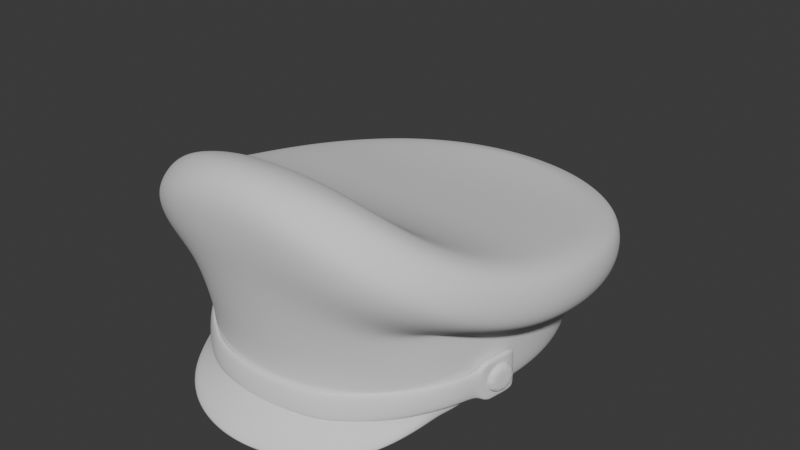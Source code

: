 # Source: PoliceCap_HIGHPOLY.blend  (saved by Blender 4.3.34; exported with 4.5.12 LTS)
import bpy
from mathutils import Matrix  # noqa: F401  (used for matrix-valued properties, if any)

bpy.ops.wm.read_factory_settings(use_empty=True)
scene = bpy.context.scene
scene.name = 'Scene'

# ---- world
world_world = bpy.data.worlds.new('World'); scene.world = world_world
world_world.use_nodes = True; world_world.node_tree.nodes.clear()
_N = world_world.node_tree.nodes; _L = world_world.node_tree.links
n0 = _N.new('ShaderNodeOutputWorld'); n0.name = 'World Output'; n0.location = (300, 300)
n1 = _N.new('ShaderNodeBackground'); n1.name = 'Background'; n1.location = (10, 300)
n1.inputs[0].default_value = (0.05088, 0.05088, 0.05088, 1.0)
_L.new(n1.outputs[0], n0.inputs[0])
n0.is_active_output = True
world_world.color = (0.05088, 0.05088, 0.05088)
world_world.use_sun_shadow = False
world_world.sun_shadow_jitter_overblur = 0.0

# ---- meshes
me_policecap_highpoly = bpy.data.meshes.new('PoliceCap_HIGHPOLY')
me_policecap_highpoly.from_pydata([(0.06328, -0.07235, 0.014), (0.08672, 6.028e-06, 0.014), (0.08532, -0.0199, 0.014), (0.08096, -0.03909, 0.014), (0.07549, -0.05684, 0.014), (0.04995, -0.08469, 0.014), (0.03443, -0.09349, 0.01419), (0.01755, -0.09876, 0.01456), (0.0, -0.1005, 0.01474), (0.06328, 0.07235, 0.014), (0.08529, 0.0199, 0.014), (0.08096, 0.03908, 0.014), (0.07366, 0.05684, 0.014), (0.04995, 0.08469, 0.014), (0.03443, 0.09349, 0.014), (0.01755, 0.09876, 0.014), (0.0, 0.1005, 0.014), (0.07708, -0.01868, 0.014), (0.0784, 0.0, 0.014), (0.07301, -0.03657, 0.014), (0.0663, -0.05291, 0.014), (0.05692, -0.06692, 0.014), (0.03111, -0.08583, 0.014), (0.04501, -0.07794, 0.014), (0.01589, -0.09058, 0.01412), (0.0, -0.09216, 0.0142), (0.07705, 0.01868, 0.014), (0.07301, 0.03657, 0.014), (0.0663, 0.05291, 0.014), (0.05692, 0.06692, 0.014), (0.04501, 0.07794, 0.014), (0.03111, 0.08583, 0.014), (0.01589, 0.09058, 0.014), (0.0, 0.09216, 0.014), (0.0, 1.49e-08, 0.07123), (0.06916, -0.07785, 0.007521), (0.0589, -0.09867, 0.002911), (0.03971, -0.1147, 0.0004877), (0.01837, -0.1226, -0.0001279), (0.0, -0.1248, -0.0001048), (0.06372, -0.07275, 0.02042), (0.07578, -0.05687, 0.02018), (0.03443, -0.09351, 0.02053), (0.04995, -0.0846, 0.0204), (0.01755, -0.09901, 0.02075), (0.0, -0.1005, 0.02111), (0.03971, -0.1175, 0.005045), (0.0589, -0.1015, 0.007468), (0.01837, -0.1255, 0.004429), (0.0, -0.1277, 0.004452), (0.06916, -0.08071, 0.01208), (0.0, -0.1144, 0.134), (0.0, -0.1161, 0.1032), (0.0, -0.1185, 0.1238), (0.0, 0.1283, 0.05281), (0.0, 0.1247, 0.04464), (0.0, 0.1155, 0.03899), (0.0, -0.08927, 0.1368), (0.0, -0.1084, 0.1384), (0.0, -0.1014, 0.1397), (0.0, 0.1287, 0.06061), (0.0, 0.1127, 0.07337), (0.0, 0.1263, 0.06762), (0.0, -0.09499, 0.1386), (0.0, 0.1202, 0.07081), (0.1082, 0.02636, 0.07034), (0.06339, -0.09793, 0.1207), (0.1027, -0.0477, 0.08512), (0.08032, 0.09292, 0.0629), (0.0437, 0.1197, 0.06109), (0.09349, 0.07324, 0.06482), (0.06339, 0.1086, 0.06168), (0.07978, -0.08798, 0.1094), (0.1028, 0.05037, 0.05966), (0.1, 0.04868, 0.05134), (0.09254, 0.04481, 0.04548), (0.1082, 0.02602, 0.06248), (0.09742, 0.02286, 0.04815), (0.1053, 0.02498, 0.05412), (0.1101, 0.0008695, 0.06533), (0.09904, 0.0001871, 0.05167), (0.1071, 0.00044, 0.05725), (0.07978, -0.09343, 0.1035), (0.07768, -0.09688, 0.09624), (0.07192, -0.0957, 0.08443), (0.06339, -0.1039, 0.115), (0.05728, -0.1068, 0.09363), (0.06175, -0.1078, 0.1077), (0.1083, -0.02418, 0.06907), (0.1054, -0.02426, 0.06082), (0.09746, -0.02269, 0.0556), (0.1027, -0.04972, 0.07632), (0.09255, -0.0487, 0.06312), (0.1, -0.05086, 0.06854), (0.02248, -0.1137, 0.1318), (0.02178, -0.1179, 0.122), (0.0205, -0.1156, 0.1027), (0.04405, -0.1102, 0.125), (0.04293, -0.1147, 0.1169), (0.0399, -0.113, 0.09935), (0.09341, -0.07536, 0.08943), (0.09088, -0.07777, 0.08201), (0.08412, -0.07552, 0.07346), (0.06339, 0.1082, 0.05388), (0.06175, 0.1051, 0.04568), (0.05727, 0.09724, 0.03997), (0.08032, 0.09258, 0.0551), (0.07249, 0.08301, 0.04105), (0.07822, 0.08982, 0.04686), (0.02228, 0.1261, 0.05293), (0.02015, 0.1135, 0.0391), (0.02171, 0.1225, 0.04475), (0.0437, 0.1194, 0.05329), (0.03952, 0.1074, 0.03943), (0.04258, 0.116, 0.0451), (0.09349, 0.0729, 0.05703), (0.08429, 0.06517, 0.04288), (0.09103, 0.07064, 0.04869), (0.1028, 0.0507, 0.06746), (0.08455, 0.04426, 0.08092), (0.1006, 0.04993, 0.07436), (0.08921, 0.02339, 0.08462), (0.1059, 0.0261, 0.07739), (0.09077, 0.002009, 0.08837), (0.1101, 0.001283, 0.0737), (0.1077, 0.001642, 0.08112), (0.06583, -0.06602, 0.1133), (0.07811, -0.08121, 0.114), (0.05289, -0.07406, 0.1217), (0.06209, -0.0906, 0.1247), (0.1083, -0.02361, 0.07738), (0.08925, -0.01882, 0.09281), (0.106, -0.02246, 0.08522), (0.08443, -0.03727, 0.09856), (0.1002, -0.04516, 0.09236), (0.02248, -0.1076, 0.1362), (0.01893, -0.08386, 0.1338), (0.02203, -0.1006, 0.1377), (0.04405, -0.104, 0.1302), (0.037, -0.07902, 0.1288), (0.04315, -0.09667, 0.1333), (0.09341, -0.07131, 0.0963), (0.0763, -0.05301, 0.1054), (0.09139, -0.06592, 0.1028), (0.05222, 0.09243, 0.07563), (0.06208, 0.1066, 0.06867), (0.06598, 0.07961, 0.07659), (0.07865, 0.09129, 0.06985), (0.01846, 0.1072, 0.07473), (0.02228, 0.1264, 0.06073), (0.02182, 0.1242, 0.06774), (0.03613, 0.1016, 0.07503), (0.04281, 0.1176, 0.06809), (0.0768, 0.0633, 0.07831), (0.09153, 0.072, 0.07172), (0.09532, 0.04751, 0.07741), (0.1004, 0.02491, 0.0806), (0.102, 0.001823, 0.08446), (0.07302, -0.07326, 0.1147), (0.05824, -0.08202, 0.1243), (0.1006, -0.02077, 0.08911), (0.09569, -0.04186, 0.09577), (0.02073, -0.09212, 0.1368), (0.04056, -0.0881, 0.1319), (0.08683, -0.06066, 0.1049), (0.05893, 0.1014, 0.07181), (0.07462, 0.0868, 0.07292), (0.02073, 0.1181, 0.07092), (0.04065, 0.1119, 0.07125), (0.08679, 0.06846, 0.07477), (0.0, -0.1117, 0.08512), (0.0, -0.1049, 0.05058), (0.0, 0.1005, 0.03511), (0.0, 0.1014, 0.03613), (0.01764, -0.1041, 0.05331), (0.01866, -0.1102, 0.08379), (0.05151, -0.09904, 0.07585), (0.04995, -0.09448, 0.06096), (0.0346, -0.1004, 0.05678), (0.0362, -0.1062, 0.08028), (0.07326, -0.06815, 0.06354), (0.07381, -0.06877, 0.06493), (0.06291, -0.08474, 0.06326), (0.06432, -0.0878, 0.07123), (0.0177, 0.0996, 0.03623), (0.01755, 0.09876, 0.0352), (0.03473, 0.0943, 0.03668), (0.03443, 0.09349, 0.03566), (0.04995, 0.08469, 0.03612), (0.05037, 0.08542, 0.03715), (0.07431, 0.05734, 0.03989), (0.07366, 0.05684, 0.03885), (0.08167, 0.03943, 0.04231), (0.08096, 0.03908, 0.04125), (0.08604, 0.02008, 0.04494), (0.08529, 0.0199, 0.04388), (0.06383, 0.07298, 0.03812), (0.06328, 0.07235, 0.03708), (0.08096, -0.04269, 0.05739), (0.08167, -0.04312, 0.05855), (0.08532, -0.01987, 0.05168), (0.08608, -0.02005, 0.05272), (0.0875, 9.612e-05, 0.04864), (0.08672, 8.792e-05, 0.04758), (0.06766, -0.01731, 0.07382), (0.06888, -6.485e-06, 0.07122), (0.06392, -0.03376, 0.07629), (0.05786, -0.04851, 0.07851), (0.04962, -0.06082, 0.08036), (0.02727, -0.07718, 0.08282), (0.03933, -0.07034, 0.08179), (0.01395, -0.08134, 0.08355), (0.0, -0.08273, 0.08383), (0.06763, 0.01731, 0.06862), (0.06392, 0.03376, 0.06614), (0.05786, 0.04851, 0.06393), (0.04962, 0.06082, 0.06208), (0.03933, 0.07034, 0.06065), (0.02728, 0.07718, 0.05962), (0.01396, 0.08133, 0.059), (0.0, 0.08273, 0.05879), (0.0, -0.07406, 0.1217), (0.0, 0.1072, 0.07473), (0.0, 0.1016, 0.07503), (0.0, 0.09243, 0.07563), (0.0, -0.06602, 0.1133), (0.0, -0.05301, 0.1054), (0.0, -0.03727, 0.09856), (0.0, -0.01882, 0.09281), (0.0, 0.07961, 0.07659), (0.0, 0.0633, 0.07831), (0.0, 0.04426, 0.08092), (0.0, 0.002009, 0.08837), (0.0, 0.02339, 0.08462), (0.0, -0.08386, 0.1338), (0.0, -0.07902, 0.1288), (0.05692, 0.06692, 0.06116), (0.04501, 0.07794, 0.05951), (0.01589, 0.09058, 0.05761), (0.0, 0.09216, 0.05737), (0.03111, 0.08583, 0.05832), (0.0663, 0.05291, 0.06327), (0.07301, 0.03657, 0.06572), (0.07705, 0.01868, 0.06841), (0.0784, 0.0, 0.07122), (0.04501, -0.07794, 0.08293), (0.05692, -0.06692, 0.08127), (0.0, -0.09216, 0.08526), (0.01589, -0.09058, 0.08494), (0.03111, -0.08583, 0.08412), (0.0663, -0.05291, 0.07917), (0.07301, -0.03657, 0.07671), (0.07708, -0.01868, 0.07402), (-0.06328, -0.07235, 0.014), (-0.08672, 6.028e-06, 0.014), (-0.08532, -0.0199, 0.014), (-0.08096, -0.03909, 0.014), (-0.07549, -0.05684, 0.014), (-0.04995, -0.08469, 0.014), (-0.03443, -0.09349, 0.01419), (-0.01755, -0.09876, 0.01456), (-0.06328, 0.07235, 0.014), (-0.08529, 0.0199, 0.014), (-0.08096, 0.03908, 0.014), (-0.07366, 0.05684, 0.014), (-0.04995, 0.08469, 0.014), (-0.03443, 0.09349, 0.014), (-0.01755, 0.09876, 0.014), (-0.07708, -0.01868, 0.014), (-0.0784, 0.0, 0.014), (-0.07301, -0.03657, 0.014), (-0.0663, -0.05291, 0.014), (-0.05692, -0.06692, 0.014), (-0.03111, -0.08583, 0.014), (-0.04501, -0.07794, 0.014), (-0.01589, -0.09058, 0.01412), (-0.07705, 0.01868, 0.014), (-0.07301, 0.03657, 0.014), (-0.0663, 0.05291, 0.014), (-0.05692, 0.06692, 0.014), (-0.04501, 0.07794, 0.014), (-0.03111, 0.08583, 0.014), (-0.01589, 0.09058, 0.014), (-0.06916, -0.07785, 0.007521), (-0.0589, -0.09867, 0.002911), (-0.03971, -0.1147, 0.0004877), (-0.01837, -0.1226, -0.0001279), (-0.06372, -0.07275, 0.02042), (-0.07578, -0.05687, 0.02018), (-0.03443, -0.09351, 0.02053), (-0.04995, -0.0846, 0.0204), (-0.01755, -0.09901, 0.02075), (-0.03971, -0.1175, 0.005045), (-0.0589, -0.1015, 0.007468), (-0.01837, -0.1255, 0.004429), (-0.06916, -0.08071, 0.01208), (-0.1082, 0.02636, 0.07034), (-0.06339, -0.09793, 0.1207), (-0.1027, -0.0477, 0.08512), (-0.08032, 0.09292, 0.0629), (-0.0437, 0.1197, 0.06109), (-0.09349, 0.07324, 0.06482), (-0.06339, 0.1086, 0.06168), (-0.07978, -0.08798, 0.1094), (-0.1028, 0.05037, 0.05966), (-0.1, 0.04868, 0.05134), (-0.09254, 0.04481, 0.04548), (-0.1082, 0.02602, 0.06248), (-0.09742, 0.02286, 0.04815), (-0.1053, 0.02498, 0.05412), (-0.1101, 0.0008695, 0.06533), (-0.09904, 0.0001871, 0.05167), (-0.1071, 0.00044, 0.05725), (-0.07978, -0.09343, 0.1035), (-0.07768, -0.09688, 0.09624), (-0.07192, -0.0957, 0.08443), (-0.06339, -0.1039, 0.115), (-0.05728, -0.1068, 0.09363), (-0.06175, -0.1078, 0.1077), (-0.1083, -0.02418, 0.06907), (-0.1054, -0.02426, 0.06082), (-0.09746, -0.02269, 0.0556), (-0.1027, -0.04972, 0.07632), (-0.09255, -0.0487, 0.06312), (-0.1, -0.05086, 0.06854), (-0.02248, -0.1137, 0.1318), (-0.02178, -0.1179, 0.122), (-0.0205, -0.1156, 0.1027), (-0.04405, -0.1102, 0.125), (-0.04293, -0.1147, 0.1169), (-0.0399, -0.113, 0.09935), (-0.09341, -0.07536, 0.08943), (-0.09088, -0.07777, 0.08201), (-0.08412, -0.07552, 0.07346), (-0.06339, 0.1082, 0.05388), (-0.06175, 0.1051, 0.04568), (-0.05727, 0.09724, 0.03997), (-0.08032, 0.09258, 0.0551), (-0.07249, 0.08301, 0.04105), (-0.07822, 0.08982, 0.04686), (-0.02228, 0.1261, 0.05293), (-0.02015, 0.1135, 0.0391), (-0.02171, 0.1225, 0.04475), (-0.0437, 0.1194, 0.05329), (-0.03952, 0.1074, 0.03943), (-0.04258, 0.116, 0.0451), (-0.09349, 0.0729, 0.05703), (-0.08429, 0.06517, 0.04288), (-0.09103, 0.07064, 0.04869), (-0.1028, 0.0507, 0.06746), (-0.08455, 0.04426, 0.08092), (-0.1006, 0.04993, 0.07436), (-0.08921, 0.02339, 0.08462), (-0.1059, 0.0261, 0.07739), (-0.09077, 0.002009, 0.08837), (-0.1101, 0.001283, 0.0737), (-0.1077, 0.001642, 0.08112), (-0.06583, -0.06602, 0.1133), (-0.07811, -0.08121, 0.114), (-0.05289, -0.07406, 0.1217), (-0.06209, -0.0906, 0.1247), (-0.1083, -0.02361, 0.07738), (-0.08925, -0.01882, 0.09281), (-0.106, -0.02246, 0.08522), (-0.08443, -0.03727, 0.09856), (-0.1002, -0.04516, 0.09236), (-0.02248, -0.1076, 0.1362), (-0.01893, -0.08386, 0.1338), (-0.02203, -0.1006, 0.1377), (-0.04405, -0.104, 0.1302), (-0.037, -0.07902, 0.1288), (-0.04315, -0.09667, 0.1333), (-0.09341, -0.07131, 0.0963), (-0.0763, -0.05301, 0.1054), (-0.09139, -0.06592, 0.1028), (-0.05222, 0.09243, 0.07563), (-0.06208, 0.1066, 0.06867), (-0.06598, 0.07961, 0.07659), (-0.07865, 0.09129, 0.06985), (-0.01846, 0.1072, 0.07473), (-0.02228, 0.1264, 0.06073), (-0.02182, 0.1242, 0.06774), (-0.03613, 0.1016, 0.07503), (-0.04281, 0.1176, 0.06809), (-0.0768, 0.0633, 0.07831), (-0.09153, 0.072, 0.07172), (-0.09532, 0.04751, 0.07741), (-0.1004, 0.02491, 0.0806), (-0.102, 0.001823, 0.08446), (-0.07302, -0.07326, 0.1147), (-0.05824, -0.08202, 0.1243), (-0.1006, -0.02077, 0.08911), (-0.09569, -0.04186, 0.09577), (-0.02073, -0.09212, 0.1368), (-0.04056, -0.0881, 0.1319), (-0.08683, -0.06066, 0.1049), (-0.05893, 0.1014, 0.07181), (-0.07462, 0.0868, 0.07292), (-0.02073, 0.1181, 0.07092), (-0.04065, 0.1119, 0.07125), (-0.08679, 0.06846, 0.07477), (-0.01764, -0.1041, 0.05331), (-0.01866, -0.1102, 0.08379), (-0.05151, -0.09904, 0.07585), (-0.04995, -0.09448, 0.06096), (-0.0346, -0.1004, 0.05678), (-0.0362, -0.1062, 0.08028), (-0.07326, -0.06815, 0.06354), (-0.07381, -0.06877, 0.06493), (-0.06291, -0.08474, 0.06326), (-0.06432, -0.0878, 0.07123), (-0.0177, 0.0996, 0.03623), (-0.01755, 0.09876, 0.0352), (-0.03473, 0.0943, 0.03668), (-0.03443, 0.09349, 0.03566), (-0.04995, 0.08469, 0.03612), (-0.05037, 0.08542, 0.03715), (-0.07431, 0.05734, 0.03989), (-0.07366, 0.05684, 0.03885), (-0.08167, 0.03943, 0.04231), (-0.08096, 0.03908, 0.04125), (-0.08604, 0.02008, 0.04494), (-0.08529, 0.0199, 0.04388), (-0.06383, 0.07298, 0.03812), (-0.06328, 0.07235, 0.03708), (-0.08096, -0.04269, 0.05739), (-0.08167, -0.04312, 0.05855), (-0.08532, -0.01987, 0.05168), (-0.08608, -0.02005, 0.05272), (-0.0875, 9.612e-05, 0.04864), (-0.08672, 8.792e-05, 0.04758), (-0.06766, -0.01731, 0.07382), (-0.06888, -6.485e-06, 0.07122), (-0.06392, -0.03376, 0.07629), (-0.05786, -0.04851, 0.07851), (-0.04962, -0.06082, 0.08036), (-0.02727, -0.07718, 0.08282), (-0.03933, -0.07034, 0.08179), (-0.01395, -0.08134, 0.08355), (-0.06763, 0.01731, 0.06862), (-0.06392, 0.03376, 0.06614), (-0.05786, 0.04851, 0.06393), (-0.04962, 0.06082, 0.06208), (-0.03933, 0.07034, 0.06065), (-0.02728, 0.07718, 0.05962), (-0.01396, 0.08133, 0.059), (-0.05692, 0.06692, 0.06116), (-0.04501, 0.07794, 0.05951), (-0.01589, 0.09058, 0.05761), (-0.03111, 0.08583, 0.05832), (-0.0663, 0.05291, 0.06327), (-0.07301, 0.03657, 0.06572), (-0.07705, 0.01868, 0.06841), (-0.0784, 0.0, 0.07122), (-0.04501, -0.07794, 0.08293), (-0.05692, -0.06692, 0.08127), (-0.01589, -0.09058, 0.08494), (-0.03111, -0.08583, 0.08412), (-0.0663, -0.05291, 0.07917), (-0.07301, -0.03657, 0.07671), (-0.07708, -0.01868, 0.07402), (0.08032, -0.01803, 0.03076), (0.07957, -0.02136, 0.03567), (0.09335, -0.02121, 0.03059), (0.09261, -0.02454, 0.0355), (0.08022, -0.01813, 0.02477), (0.09325, -0.02131, 0.0246), (0.0793, -0.02164, 0.02001), (0.09234, -0.02482, 0.01984), (0.07792, -0.0272, 0.01828), (0.09096, -0.03038, 0.01811), (0.07661, -0.0327, 0.02025), (0.08964, -0.03588, 0.02008), (0.07586, -0.03603, 0.02517), (0.08889, -0.03921, 0.025), (0.07596, -0.03592, 0.03115), (0.089, -0.0391, 0.03098), (0.07688, -0.03242, 0.03591), (0.08991, -0.0356, 0.03575), (0.07826, -0.02686, 0.03764), (0.09129, -0.03003, 0.03747), (0.09112, -0.03021, 0.02779), (0.07625, -0.05641, 0.03506), (0.07648, -0.05692, 0.01961), (0.06475, -0.07393, 0.03397), (0.06562, -0.07553, 0.01847), (0.05001, -0.08684, 0.03329), (0.05121, -0.08865, 0.01733), (0.03535, -0.09641, 0.03254), (0.03635, -0.09934, 0.0168), (0.01794, -0.1017, 0.03229), (0.01812, -0.1043, 0.01671), (0.0, -0.1026, 0.03215), (0.0, -0.1061, 0.01622), (0.0829, -0.03783, 0.03886), (0.08293, -0.03593, 0.01682), (0.08285, -0.03779, 0.03574), (0.08276, -0.03693, 0.01987), (0.07981, -0.04495, 0.0197), (0.08005, -0.04531, 0.0354), (0.08156, -0.04015, 0.01904), (0.0818, -0.04084, 0.03646), (0.08375, -0.03366, 0.03994), (0.08364, -0.0324, 0.016), (0.08608, -0.02231, 0.04055), (0.08691, -0.01796, 0.03685), (0.08667, -0.01935, 0.03955), (0.08683, -0.0171, 0.02087), (0.08597, -0.02105, 0.0166), (0.08657, -0.01823, 0.01794), (0.08763, -0.03445, 0.03988), (0.08675, -0.03878, 0.03878), (0.08657, -0.03802, 0.01975), (0.08678, -0.03687, 0.01673), (0.07986, -0.05804, 0.03518), (0.08007, -0.05858, 0.01975), (0.06778, -0.07645, 0.03434), (0.06861, -0.07811, 0.01886), (0.05242, -0.08993, 0.03385), (0.0536, -0.09175, 0.01789), (0.03702, -0.09994, 0.03321), (0.03799, -0.1029, 0.01747), (0.01872, -0.1055, 0.03312), (0.01889, -0.1081, 0.01755), (0.0, -0.1064, 0.03311), (0.0, -0.1099, 0.01719), (0.08666, -0.03885, 0.03566), (0.0838, -0.0466, 0.03535), (0.08356, -0.04624, 0.01965), (0.08552, -0.04219, 0.03637), (0.08528, -0.0415, 0.01892), (0.08752, -0.03319, 0.01595), (0.09079, -0.01875, 0.03678), (0.08996, -0.02311, 0.04049), (0.09056, -0.02014, 0.03949), (0.08985, -0.02184, 0.01656), (0.09045, -0.01903, 0.0179), (0.09071, -0.0179, 0.02081), (-0.08032, -0.01803, 0.03076), (-0.07957, -0.02136, 0.03567), (-0.09335, -0.02121, 0.03059), (-0.09261, -0.02454, 0.0355), (-0.08022, -0.01813, 0.02477), (-0.09325, -0.02131, 0.0246), (-0.0793, -0.02164, 0.02001), (-0.09234, -0.02482, 0.01984), (-0.07792, -0.0272, 0.01828), (-0.09096, -0.03038, 0.01811), (-0.07661, -0.0327, 0.02025), (-0.08964, -0.03588, 0.02008), (-0.07586, -0.03603, 0.02517), (-0.08889, -0.03921, 0.025), (-0.07596, -0.03592, 0.03115), (-0.089, -0.0391, 0.03098), (-0.07688, -0.03242, 0.03591), (-0.08991, -0.0356, 0.03575), (-0.07826, -0.02686, 0.03764), (-0.09129, -0.03003, 0.03747), (-0.09112, -0.03021, 0.02779), (-0.07625, -0.05641, 0.03506), (-0.07648, -0.05692, 0.01961), (-0.06475, -0.07393, 0.03397), (-0.06562, -0.07553, 0.01847), (-0.05001, -0.08684, 0.03329), (-0.05121, -0.08865, 0.01733), (-0.03535, -0.09641, 0.03254), (-0.03635, -0.09934, 0.0168), (-0.01794, -0.1017, 0.03229), (-0.01812, -0.1043, 0.01671), (-0.0829, -0.03783, 0.03886), (-0.08293, -0.03593, 0.01682), (-0.08285, -0.03779, 0.03574), (-0.08276, -0.03693, 0.01987), (-0.07981, -0.04495, 0.0197), (-0.08005, -0.04531, 0.0354), (-0.08156, -0.04015, 0.01904), (-0.0818, -0.04084, 0.03646), (-0.08375, -0.03366, 0.03994), (-0.08364, -0.0324, 0.016), (-0.08608, -0.02231, 0.04055), (-0.08691, -0.01796, 0.03685), (-0.08667, -0.01935, 0.03955), (-0.08683, -0.0171, 0.02087), (-0.08597, -0.02105, 0.0166), (-0.08657, -0.01823, 0.01794), (-0.08763, -0.03445, 0.03988), (-0.08675, -0.03878, 0.03878), (-0.08657, -0.03802, 0.01975), (-0.08678, -0.03687, 0.01673), (-0.07986, -0.05804, 0.03518), (-0.08007, -0.05858, 0.01975), (-0.06778, -0.07645, 0.03434), (-0.06861, -0.07811, 0.01886), (-0.05242, -0.08993, 0.03385), (-0.0536, -0.09175, 0.01789), (-0.03702, -0.09994, 0.03321), (-0.03799, -0.1029, 0.01747), (-0.01872, -0.1055, 0.03312), (-0.01889, -0.1081, 0.01755), (-0.08666, -0.03885, 0.03566), (-0.0838, -0.0466, 0.03535), (-0.08356, -0.04624, 0.01965), (-0.08552, -0.04219, 0.03637), (-0.08528, -0.0415, 0.01892), (-0.08752, -0.03319, 0.01595), (-0.09079, -0.01875, 0.03678), (-0.08996, -0.02311, 0.04049), (-0.09056, -0.02014, 0.03949), (-0.08985, -0.02184, 0.01656), (-0.09045, -0.01903, 0.0179), (-0.09071, -0.0179, 0.02081)], [], [(2, 17, 18, 1), (3, 19, 17, 2), (4, 20, 19, 3), (0, 21, 20, 4), (6, 22, 23, 5), (7, 24, 22, 6), (8, 25, 24, 7), (5, 23, 21, 0), (1, 18, 26, 10), (10, 26, 27, 11), (11, 27, 28, 12), (12, 28, 29, 9), (13, 30, 31, 14), (14, 31, 32, 15), (15, 32, 33, 16), (9, 29, 30, 13), (4, 3, 41), (215, 214, 34), (206, 207, 34), (216, 215, 34), (33, 32, 238, 239), (218, 217, 34), (18, 17, 252, 244), (207, 208, 34), (32, 31, 240, 238), (31, 30, 237, 240), (37, 36, 47, 46), (36, 35, 50, 47), (44, 45, 49, 48), (43, 42, 46, 47), (40, 43, 47, 50), (42, 44, 48, 46), (40, 50, 41), (38, 37, 46, 48), (39, 38, 48, 49), (35, 4, 41, 50), (7, 38, 39, 8), (6, 37, 38, 7), (5, 36, 37, 6), (0, 35, 36, 5), (4, 35, 0), (29, 28, 241, 236), (112, 69, 71, 103), (115, 70, 118, 73), (97, 138, 135, 94), (100, 141, 72, 82), (91, 67, 141, 100), (88, 130, 67, 91), (79, 124, 130, 88), (76, 65, 124, 79), (73, 118, 65, 76), (106, 68, 70, 115), (103, 71, 68, 106), (109, 149, 69, 112), (54, 60, 149, 109), (94, 135, 58, 51), (85, 66, 138, 97), (82, 72, 66, 85), (115, 73, 74, 117), (117, 74, 75, 116), (106, 115, 117, 108), (108, 117, 116, 107), (112, 103, 104, 114), (114, 104, 105, 113), (109, 112, 114, 111), (111, 114, 113, 110), (54, 109, 111, 55), (55, 111, 110, 56), (103, 106, 108, 104), (104, 108, 107, 105), (91, 100, 101, 93), (93, 101, 102, 92), (100, 82, 83, 101), (101, 83, 84, 102), (85, 97, 98, 87), (87, 98, 99, 86), (97, 94, 95, 98), (98, 95, 96, 99), (79, 88, 89, 81), (81, 89, 90, 80), (94, 51, 53, 95), (95, 53, 52, 96), (88, 91, 93, 89), (89, 93, 92, 90), (82, 85, 87, 83), (83, 87, 86, 84), (76, 79, 81, 78), (78, 81, 80, 77), (73, 76, 78, 74), (74, 78, 77, 75), (2, 200, 198, 3), (10, 195, 203, 1), (11, 193, 195, 10), (12, 191, 193, 11), (9, 197, 191, 12), (13, 188, 197, 9), (14, 187, 188, 13), (16, 172, 185, 15), (44, 174, 171, 45), (40, 182, 177, 43), (15, 185, 187, 14), (181, 102, 84, 183), (43, 177, 178, 42), (1, 203, 200, 2), (155, 156, 122, 120), (120, 122, 65, 118), (156, 157, 125, 122), (122, 125, 124, 65), (158, 159, 129, 127), (127, 129, 66, 72), (160, 161, 134, 132), (132, 134, 67, 130), (162, 63, 59, 137), (137, 59, 58, 135), (157, 160, 132, 125), (125, 132, 130, 124), (163, 162, 137, 140), (140, 137, 135, 138), (159, 163, 140, 129), (129, 140, 138, 66), (164, 158, 127, 143), (143, 127, 72, 141), (161, 164, 143, 134), (134, 143, 141, 67), (165, 166, 147, 145), (145, 147, 68, 71), (64, 167, 150, 62), (62, 150, 149, 60), (167, 168, 152, 150), (150, 152, 69, 149), (168, 165, 145, 152), (152, 145, 71, 69), (166, 169, 154, 147), (147, 154, 70, 68), (169, 155, 120, 154), (154, 120, 118, 70), (119, 121, 156, 155), (121, 123, 157, 156), (126, 128, 159, 158), (131, 133, 161, 160), (136, 57, 63, 162), (123, 131, 160, 157), (139, 136, 162, 163), (128, 139, 163, 159), (142, 126, 158, 164), (133, 142, 164, 161), (144, 146, 166, 165), (61, 148, 167, 64), (148, 151, 168, 167), (151, 144, 165, 168), (146, 153, 169, 166), (153, 119, 155, 169), (184, 110, 113, 186), (186, 113, 105, 189), (189, 105, 107, 196), (196, 107, 116, 190), (190, 116, 75, 192), (192, 75, 77, 194), (194, 77, 80, 202), (202, 80, 90, 201), (201, 90, 92, 199), (41, 180, 182, 40), (199, 92, 102, 181), (183, 84, 86, 176), (176, 86, 99, 179), (179, 99, 96, 175), (221, 128, 126, 225), (223, 151, 148, 222), (224, 144, 151, 223), (229, 146, 144, 224), (225, 126, 142, 226), (226, 142, 133, 227), (227, 133, 131, 228), (228, 131, 123, 232), (230, 153, 146, 229), (231, 119, 153, 230), (233, 121, 119, 231), (232, 123, 121, 233), (57, 136, 234), (222, 148, 61), (28, 27, 242, 241), (27, 26, 243, 242), (26, 18, 244, 243), (21, 23, 245, 246), (24, 25, 247, 248), (22, 24, 248, 249), (23, 22, 249, 245), (219, 218, 34), (210, 209, 34), (220, 219, 34), (20, 21, 246, 250), (217, 216, 34), (209, 211, 34), (19, 20, 250, 251), (30, 29, 236, 237), (17, 19, 251, 252), (173, 56, 110, 184), (175, 96, 52, 170), (42, 178, 174, 44), (41, 3, 198, 180), (177, 182, 183, 176), (171, 174, 175, 170), (174, 178, 179, 175), (178, 177, 176, 179), (182, 180, 181, 183), (199, 181, 180, 198), (197, 188, 189, 196), (185, 172, 173, 184), (187, 185, 184, 186), (188, 187, 186, 189), (191, 197, 196, 190), (193, 191, 190, 192), (195, 193, 192, 194), (203, 195, 194, 202), (198, 200, 201, 199), (200, 203, 202, 201), (128, 221, 235, 139), (214, 213, 34), (204, 206, 34), (213, 205, 34), (205, 204, 34), (208, 210, 34), (211, 212, 34), (139, 235, 234, 136), (216, 217, 237, 236), (219, 220, 239, 238), (218, 219, 238, 240), (217, 218, 240, 237), (215, 216, 236, 241), (214, 215, 241, 242), (213, 214, 242, 243), (205, 213, 243, 244), (210, 208, 246, 245), (212, 211, 248, 247), (211, 209, 249, 248), (209, 210, 245, 249), (208, 207, 250, 246), (207, 206, 251, 250), (206, 204, 252, 251), (204, 205, 244, 252), (255, 254, 269, 268), (256, 255, 268, 270), (257, 256, 270, 271), (253, 257, 271, 272), (259, 258, 274, 273), (260, 259, 273, 275), (8, 260, 275, 25), (258, 253, 272, 274), (254, 262, 276, 269), (262, 263, 277, 276), (263, 264, 278, 277), (264, 261, 279, 278), (265, 266, 281, 280), (266, 267, 282, 281), (267, 16, 33, 282), (261, 265, 280, 279), (257, 288, 256), (441, 34, 440), (433, 34, 434), (442, 34, 441), (33, 239, 448, 282), (444, 34, 443), (269, 453, 460, 268), (434, 34, 435), (282, 448, 449, 281), (281, 449, 447, 280), (285, 292, 293, 284), (284, 293, 295, 283), (291, 294, 49, 45), (290, 293, 292, 289), (287, 295, 293, 290), (289, 292, 294, 291), (287, 288, 295), (286, 294, 292, 285), (39, 49, 294, 286), (283, 295, 288, 257), (260, 8, 39, 286), (259, 260, 286, 285), (258, 259, 285, 284), (253, 258, 284, 283), (257, 253, 283), (279, 446, 450, 278), (343, 334, 302, 300), (346, 304, 349, 301), (328, 325, 366, 369), (331, 313, 303, 372), (322, 331, 372, 298), (319, 322, 298, 361), (310, 319, 361, 355), (307, 310, 355, 296), (304, 307, 296, 349), (337, 346, 301, 299), (334, 337, 299, 302), (340, 343, 300, 380), (54, 340, 380, 60), (325, 51, 58, 366), (316, 328, 369, 297), (313, 316, 297, 303), (346, 348, 305, 304), (348, 347, 306, 305), (337, 339, 348, 346), (339, 338, 347, 348), (343, 345, 335, 334), (345, 344, 336, 335), (340, 342, 345, 343), (342, 341, 344, 345), (54, 55, 342, 340), (55, 56, 341, 342), (334, 335, 339, 337), (335, 336, 338, 339), (322, 324, 332, 331), (324, 323, 333, 332), (331, 332, 314, 313), (332, 333, 315, 314), (316, 318, 329, 328), (318, 317, 330, 329), (328, 329, 326, 325), (329, 330, 327, 326), (310, 312, 320, 319), (312, 311, 321, 320), (325, 326, 53, 51), (326, 327, 52, 53), (319, 320, 324, 322), (320, 321, 323, 324), (313, 314, 318, 316), (314, 315, 317, 318), (307, 309, 312, 310), (309, 308, 311, 312), (304, 305, 309, 307), (305, 306, 308, 309), (255, 256, 425, 427), (262, 254, 430, 422), (263, 262, 422, 420), (264, 263, 420, 418), (261, 264, 418, 424), (265, 261, 424, 415), (266, 265, 415, 414), (16, 267, 412, 172), (291, 45, 171, 401), (287, 290, 404, 409), (267, 266, 414, 412), (408, 410, 315, 333), (290, 289, 405, 404), (254, 255, 427, 430), (386, 351, 353, 387), (351, 349, 296, 353), (387, 353, 356, 388), (353, 296, 355, 356), (389, 358, 360, 390), (358, 303, 297, 360), (391, 363, 365, 392), (363, 361, 298, 365), (393, 368, 59, 63), (368, 366, 58, 59), (388, 356, 363, 391), (356, 355, 361, 363), (394, 371, 368, 393), (371, 369, 366, 368), (390, 360, 371, 394), (360, 297, 369, 371), (395, 374, 358, 389), (374, 372, 303, 358), (392, 365, 374, 395), (365, 298, 372, 374), (396, 376, 378, 397), (376, 302, 299, 378), (64, 62, 381, 398), (62, 60, 380, 381), (398, 381, 383, 399), (381, 380, 300, 383), (399, 383, 376, 396), (383, 300, 302, 376), (397, 378, 385, 400), (378, 299, 301, 385), (400, 385, 351, 386), (385, 301, 349, 351), (350, 386, 387, 352), (352, 387, 388, 354), (357, 389, 390, 359), (362, 391, 392, 364), (367, 393, 63, 57), (354, 388, 391, 362), (370, 394, 393, 367), (359, 390, 394, 370), (373, 395, 389, 357), (364, 392, 395, 373), (375, 396, 397, 377), (61, 64, 398, 379), (379, 398, 399, 382), (382, 399, 396, 375), (377, 397, 400, 384), (384, 400, 386, 350), (411, 413, 344, 341), (413, 416, 336, 344), (416, 423, 338, 336), (423, 417, 347, 338), (417, 419, 306, 347), (419, 421, 308, 306), (421, 429, 311, 308), (429, 428, 321, 311), (428, 426, 323, 321), (288, 287, 409, 407), (426, 408, 333, 323), (410, 403, 317, 315), (403, 406, 330, 317), (406, 402, 327, 330), (221, 225, 357, 359), (223, 222, 379, 382), (224, 223, 382, 375), (229, 224, 375, 377), (225, 226, 373, 357), (226, 227, 364, 373), (227, 228, 362, 364), (228, 232, 354, 362), (230, 229, 377, 384), (231, 230, 384, 350), (233, 231, 350, 352), (232, 233, 352, 354), (57, 234, 367), (222, 61, 379), (278, 450, 451, 277), (277, 451, 452, 276), (276, 452, 453, 269), (272, 455, 454, 274), (275, 456, 247, 25), (273, 457, 456, 275), (274, 454, 457, 273), (445, 34, 444), (437, 34, 436), (220, 34, 445), (271, 458, 455, 272), (443, 34, 442), (436, 34, 438), (270, 459, 458, 271), (280, 447, 446, 279), (268, 460, 459, 270), (173, 411, 341, 56), (402, 170, 52, 327), (289, 291, 401, 405), (288, 407, 425, 256), (404, 403, 410, 409), (171, 170, 402, 401), (401, 402, 406, 405), (405, 406, 403, 404), (409, 410, 408, 407), (426, 425, 407, 408), (424, 423, 416, 415), (412, 411, 173, 172), (414, 413, 411, 412), (415, 416, 413, 414), (418, 417, 423, 424), (420, 419, 417, 418), (422, 421, 419, 420), (430, 429, 421, 422), (425, 426, 428, 427), (427, 428, 429, 430), (359, 370, 235, 221), (440, 34, 439), (431, 34, 433), (439, 34, 432), (432, 34, 431), (435, 34, 437), (438, 34, 212), (370, 367, 234, 235), (442, 446, 447, 443), (445, 448, 239, 220), (444, 449, 448, 445), (443, 447, 449, 444), (441, 450, 446, 442), (440, 451, 450, 441), (439, 452, 451, 440), (432, 453, 452, 439), (437, 454, 455, 435), (212, 247, 456, 438), (438, 456, 457, 436), (436, 457, 454, 437), (435, 455, 458, 434), (434, 458, 459, 433), (433, 459, 460, 431), (431, 460, 453, 432), (475, 476, 478, 477), (473, 474, 476, 475), (471, 472, 474, 473), (469, 470, 472, 471), (467, 468, 470, 469), (465, 466, 468, 467), (479, 480, 464, 462), (461, 463, 466, 465), (462, 464, 463, 461), (477, 478, 480, 479), (463, 464, 481), (464, 480, 481), (480, 478, 481), (478, 476, 481), (476, 474, 481), (474, 472, 481), (472, 470, 481), (470, 468, 481), (468, 466, 481), (466, 463, 481), (498, 483, 482, 499), (483, 485, 484, 482), (485, 487, 486, 484), (487, 489, 488, 486), (489, 491, 490, 488), (491, 493, 492, 490), (502, 504, 506, 505, 496), (496, 505, 507, 497), (496, 501, 494), (494, 502, 496), (497, 503, 495), (495, 500, 497), (500, 498, 499, 501), (497, 500, 501, 496), (528, 527, 514, 515), (515, 514, 516, 517), (517, 516, 518, 519), (519, 518, 520, 521), (521, 520, 522, 523), (523, 522, 524, 525), (510, 526, 532, 534, 533), (526, 512, 537, 532), (526, 511, 529), (511, 526, 510), (512, 513, 531), (513, 512, 530), (530, 529, 527, 528), (512, 526, 529, 530), (505, 506, 534, 532), (484, 486, 518, 516), (501, 499, 527, 529), (493, 491, 523, 525), (506, 504, 533, 534), (498, 500, 530, 528), (490, 492, 524, 522), (503, 508, 535, 531), (489, 487, 519, 521), (500, 495, 513, 530), (508, 509, 536, 535), (486, 488, 520, 518), (494, 501, 529, 511), (485, 483, 515, 517), (509, 507, 537, 536), (495, 503, 531, 513), (482, 484, 516, 514), (499, 482, 514, 527), (491, 489, 521, 523), (483, 498, 528, 515), (488, 490, 522, 520), (504, 502, 510, 533), (487, 485, 517, 519), (507, 505, 532, 537), (502, 494, 511, 510), (512, 531, 535, 536, 537), (497, 507, 509, 508, 503), (552, 554, 555, 553), (550, 552, 553, 551), (548, 550, 551, 549), (546, 548, 549, 547), (544, 546, 547, 545), (542, 544, 545, 543), (556, 539, 541, 557), (538, 542, 543, 540), (539, 538, 540, 541), (554, 556, 557, 555), (540, 558, 541), (541, 558, 557), (557, 558, 555), (555, 558, 553), (553, 558, 551), (551, 558, 549), (549, 558, 547), (547, 558, 545), (545, 558, 543), (543, 558, 540), (573, 574, 559, 560), (560, 559, 561, 562), (562, 561, 563, 564), (564, 563, 565, 566), (566, 565, 567, 568), (568, 567, 492, 493), (577, 571, 580, 581, 579), (571, 572, 582, 580), (571, 569, 576), (569, 571, 577), (572, 570, 578), (570, 572, 575), (575, 576, 574, 573), (572, 571, 576, 575), (601, 590, 589, 600), (590, 592, 591, 589), (592, 594, 593, 591), (594, 596, 595, 593), (596, 598, 597, 595), (598, 525, 524, 597), (585, 606, 607, 605, 599), (599, 605, 610, 587), (599, 602, 586), (586, 585, 599), (587, 604, 588), (588, 603, 587), (603, 601, 600, 602), (587, 603, 602, 599), (580, 605, 607, 581), (561, 591, 593, 563), (576, 602, 600, 574), (493, 525, 598, 568), (581, 607, 606, 579), (573, 601, 603, 575), (567, 597, 524, 492), (578, 604, 608, 583), (566, 596, 594, 564), (575, 603, 588, 570), (583, 608, 609, 584), (563, 593, 595, 565), (569, 586, 602, 576), (562, 592, 590, 560), (584, 609, 610, 582), (570, 588, 604, 578), (559, 589, 591, 561), (574, 600, 589, 559), (568, 598, 596, 566), (560, 590, 601, 573), (565, 595, 597, 567), (579, 606, 585, 577), (564, 594, 592, 562), (582, 610, 605, 580), (577, 585, 586, 569), (587, 610, 609, 608, 604), (572, 578, 583, 584, 582)])
me_policecap_highpoly.polygons.foreach_set('use_smooth', [True] * 630)
_uv = me_policecap_highpoly.uv_layers.new(name='UVMap')
_uv.uv.foreach_set('vector', [0.0, 0.0, 0.0, 0.0, 0.0, 0.0, 0.0, 0.0, 0.0, 0.0, 0.0, 0.0, 0.0, 0.0, 0.0, 0.0, 0.0, 0.0, 0.0, 0.0, 0.0, 0.0, 0.0, 0.0, 0.0, 0.0, 0.0, 0.0, 0.0, 0.0, 0.0, 0.0, 0.0, 0.0, 0.0, 0.0, 0.0, 0.0, 0.0, 0.0, 0.0, 0.0, 0.0, 0.0, 0.0, 0.0, 0.0, 0.0, 0.0, 0.0, 0.0, 0.0, 0.0, 0.0, 0.0, 0.0, 0.0, 0.0, 0.0, 0.0, 0.0, 0.0, 0.0, 0.0, 0.0, 0.0, 0.0, 0.0, 0.0, 0.0, 0.0, 0.0, 0.0, 0.0, 0.0, 0.0, 0.0, 0.0, 0.0, 0.0, 0.0, 0.0, 0.0, 0.0, 0.0, 0.0, 0.0, 0.0, 0.0, 0.0, 0.0, 0.0, 0.0, 0.0, 0.0, 0.0, 0.0, 0.0, 0.0, 0.0, 0.0, 0.0, 0.0, 0.0, 0.0, 0.0, 0.0, 0.0, 0.0, 0.0, 0.0, 0.0, 0.0, 0.0, 0.0, 0.0, 0.0, 0.0, 0.0, 0.0, 0.0, 0.0, 0.0, 0.0, 0.0, 0.0, 0.0, 0.0, 0.0, 0.0, 0.0, 0.0, 0.0, 0.0, 0.0, 0.0, 0.0, 0.0, 0.0, 0.0, 0.0, 0.0, 0.0, 0.0, 0.0, 0.0, 0.0, 0.0, 0.0, 0.0, 0.0, 0.0, 0.0, 0.0, 0.0, 0.0, 0.0, 0.0, 0.0, 0.0, 0.0, 0.0, 0.0, 0.0, 0.0, 0.0, 0.0, 0.0, 0.0, 0.0, 0.0, 0.0, 0.0, 0.0, 0.0, 0.0, 0.0, 0.0, 0.0, 0.0, 0.0, 0.0, 0.0, 0.0, 0.0, 0.0, 0.0, 0.0, 0.0, 0.0, 0.0, 0.0, 0.0, 0.0, 0.0, 0.0, 0.0, 0.0, 0.0, 0.0, 0.0, 0.0, 0.0, 0.0, 0.0, 0.0, 0.0, 0.0, 0.0, 0.0, 0.0, 0.0, 0.0, 0.0, 0.0, 0.0, 0.0, 0.0, 0.0, 0.0, 0.0, 0.0, 0.0, 0.0, 0.0, 0.0, 0.0, 0.0, 0.0, 0.0, 0.0, 0.0, 0.0, 0.0, 0.0, 0.0, 0.0, 0.0, 0.0, 0.0, 0.0, 0.0, 0.0, 0.0, 0.0, 0.0, 0.0, 0.0, 0.0, 0.0, 0.0, 0.0, 0.0, 0.0, 0.0, 0.0, 0.0, 0.0, 0.0, 0.0, 0.0, 0.0, 0.0, 0.0, 0.0, 0.0, 0.0, 0.0, 0.0, 0.0, 0.0, 0.0, 0.0, 0.0, 0.0, 0.0, 0.0, 0.0, 0.0, 0.0, 0.0, 0.0, 0.0, 0.0, 0.0, 0.0, 0.0, 0.0, 0.0, 0.0, 0.0, 0.0, 0.0, 0.0, 0.0, 0.0, 0.0, 0.0, 0.0, 0.0, 0.0, 0.0, 0.0, 0.0, 0.0, 0.0, 0.0, 0.0, 0.0, 0.0, 0.0, 0.0, 0.0, 0.0, 0.0, 0.0, 0.0, 0.0, 0.0, 0.0, 0.0, 0.0, 0.0, 0.0, 0.0, 0.0, 0.0, 0.0, 0.0, 0.0, 0.0, 0.0, 0.0, 0.0, 0.0, 0.0, 0.0, 0.0, 0.0, 0.0, 0.0, 0.0, 0.0, 0.0, 0.0, 0.0, 0.0, 0.0, 0.0, 0.0, 0.0, 0.0, 0.0, 0.0, 0.0, 0.0, 0.0, 0.0, 0.0, 0.0, 0.0, 0.0, 0.0, 0.0, 0.0, 0.0, 0.0, 0.0, 0.0, 0.0, 0.0, 0.0, 0.0, 0.0, 0.0, 0.0, 0.0, 0.0, 0.0, 0.0, 0.0, 0.0, 0.0, 0.0, 0.0, 0.0, 0.0, 0.0, 0.0, 0.0, 0.0, 0.0, 0.0, 0.0, 0.0, 0.0, 0.0, 0.0, 0.0, 0.0, 0.0, 0.0, 0.0, 0.0, 0.0, 0.0, 0.0, 0.0, 0.0, 0.0, 0.0, 0.0, 0.0, 0.0, 0.0, 0.0, 0.0, 0.0, 0.0, 0.0, 0.0, 0.0, 0.0, 0.0, 0.0, 0.0, 0.0, 0.0, 0.0, 0.0, 0.0, 0.0, 0.0, 0.0, 0.0, 0.0, 0.0, 0.0, 0.0, 0.0, 0.0, 0.0, 0.0, 0.0, 0.0, 0.0, 0.0, 0.0, 0.0, 0.0, 0.0, 0.0, 0.0, 0.0, 0.0, 0.0, 0.0, 0.0, 0.0, 0.0, 0.0, 0.0, 0.0, 0.0, 0.0, 0.0, 0.0, 0.0, 0.0, 0.0, 0.0, 0.0, 0.0, 0.0, 0.0, 0.0, 0.0, 0.0, 0.0, 0.0, 0.0, 0.0, 0.0, 0.0, 0.0, 0.0, 0.0, 0.0, 0.0, 0.0, 0.0, 0.0, 0.0, 0.0, 0.0, 0.0, 0.0, 0.0, 0.0, 0.0, 0.0, 0.0, 0.0, 0.0, 0.0, 0.0, 0.0, 0.0, 0.0, 0.0, 0.0, 0.0, 0.0, 0.0, 0.0, 0.0, 0.0, 0.0, 0.0, 0.0, 0.0, 0.0, 0.0, 0.0, 0.0, 0.0, 0.0, 0.0, 0.0, 0.0, 0.0, 0.0, 0.0, 0.0, 0.0, 0.0, 0.0, 0.0, 0.0, 0.0, 0.0, 0.0, 0.0, 0.0, 0.0, 0.0, 0.0, 0.0, 0.0, 0.0, 0.0, 0.0, 0.0, 0.0, 0.0, 0.0, 0.0, 0.0, 0.0, 0.0, 0.0, 0.0, 0.0, 0.0, 0.0, 0.0, 0.0, 0.0, 0.0, 0.0, 0.0, 0.0, 0.0, 0.0, 0.0, 0.0, 0.0, 0.0, 0.0, 0.0, 0.0, 0.0, 0.0, 0.0, 0.0, 0.0, 0.0, 0.0, 0.0, 0.0, 0.0, 0.0, 0.0, 0.0, 0.0, 0.0, 0.0, 0.0, 0.0, 0.0, 0.0, 0.0, 0.0, 0.0, 0.0, 0.0, 0.0, 0.0, 0.0, 0.0, 0.0, 0.0, 0.0, 0.0, 0.0, 0.0, 0.0, 0.0, 0.0, 0.0, 0.0, 0.0, 0.0, 0.0, 0.0, 0.0, 0.0, 0.0, 0.0, 0.0, 0.0, 0.0, 0.0, 0.0, 0.0, 0.0, 0.0, 0.0, 0.0, 0.0, 0.0, 0.0, 0.0, 0.0, 0.0, 0.0, 0.0, 0.0, 0.0, 0.0, 0.0, 0.0, 0.0, 0.0, 0.0, 0.0, 0.0, 0.0, 0.0, 0.0, 0.0, 0.0, 0.0, 0.0, 0.0, 0.0, 0.0, 0.0, 0.0, 0.0, 0.0, 0.0, 0.0, 0.0, 0.0, 0.0, 0.0, 0.0, 0.0, 0.0, 0.0, 0.0, 0.0, 0.0, 0.0, 0.0, 0.0, 0.0, 0.0, 0.0, 0.0, 0.0, 0.0, 0.0, 0.0, 0.0, 0.0, 0.0, 0.0, 0.0, 0.0, 0.0, 0.0, 0.0, 0.0, 0.0, 0.0, 0.0, 0.0, 0.0, 0.0, 0.0, 0.0, 0.0, 0.0, 0.0, 0.0, 0.0, 0.0, 0.0, 0.0, 0.0, 0.0, 0.0, 0.0, 0.0, 0.0, 0.0, 0.0, 0.0, 0.0, 0.0, 0.0, 0.0, 0.0, 0.0, 0.0, 0.0, 0.0, 0.0, 0.0, 0.0, 0.0, 0.0, 0.0, 0.0, 0.0, 0.0, 0.0, 0.0, 0.0, 0.0, 0.0, 0.0, 0.0, 0.0, 0.0, 0.0, 0.0, 0.0, 0.0, 0.0, 0.0, 0.0, 0.0, 0.0, 0.0, 0.0, 0.0, 0.0, 0.0, 0.0, 0.0, 0.0, 0.0, 0.0, 0.0, 0.0, 0.0, 0.0, 0.0, 0.0, 0.0, 0.0, 0.0, 0.0, 0.0, 0.0, 0.0, 0.0, 0.0, 0.0, 0.0, 0.0, 0.0, 0.0, 0.0, 0.0, 0.0, 0.0, 0.0, 0.0, 0.0, 0.0, 0.0, 0.0, 0.0, 0.0, 0.0, 0.0, 0.0, 0.0, 0.0, 0.0, 0.0, 0.0, 0.0, 0.0, 0.0, 0.0, 0.0, 0.0, 0.0, 0.0, 0.0, 0.0, 0.0, 0.0, 0.0, 0.0, 0.0, 0.0, 0.0, 0.0, 0.0, 0.0, 0.0, 0.0, 0.0, 0.0, 0.0, 0.0, 0.0, 0.0, 0.0, 0.0, 0.0, 0.0, 0.0, 0.0, 0.0, 0.0, 0.0, 0.0, 0.0, 0.0, 0.0, 0.0, 0.0, 0.0, 0.0, 0.0, 0.0, 0.0, 0.0, 0.0, 0.0, 0.0, 0.0, 0.0, 0.0, 0.0, 0.0, 0.0, 0.0, 0.0, 0.0, 0.0, 0.0, 0.0, 0.0, 0.0, 0.0, 0.0, 0.0, 0.0, 0.0, 0.0, 0.0, 0.0, 0.0, 0.0, 0.0, 0.0, 0.0, 0.0, 0.0, 0.0, 0.0, 0.0, 0.0, 0.0, 0.0, 0.0, 0.0, 0.0, 0.0, 0.0, 0.0, 0.0, 0.0, 0.0, 0.0, 0.0, 0.0, 0.0, 0.0, 0.0, 0.0, 0.0, 0.0, 0.0, 0.0, 0.0, 0.0, 0.0, 0.0, 0.0, 0.0, 0.0, 0.0, 0.0, 0.0, 0.0, 0.0, 0.0, 0.0, 0.0, 0.0, 0.0, 0.0, 0.0, 0.0, 0.0, 0.0, 0.0, 0.0, 0.0, 0.0, 0.0, 0.0, 0.0, 0.0, 0.0, 0.0, 0.0, 0.0, 0.0, 0.0, 0.0, 0.0, 0.0, 0.0, 0.0, 0.0, 0.0, 0.0, 0.0, 0.0, 0.0, 0.0, 0.0, 0.0, 0.0, 0.0, 0.0, 0.0, 0.0, 0.0, 0.0, 0.0, 0.0, 0.0, 0.0, 0.0, 0.0, 0.0, 0.0, 0.0, 0.0, 0.0, 0.0, 0.0, 0.0, 0.0, 0.0, 0.0, 0.0, 0.0, 0.0, 0.0, 0.0, 0.0, 0.0, 0.0, 0.0, 0.0, 0.0, 0.0, 0.0, 0.0, 0.0, 0.0, 0.0, 0.0, 0.0, 0.0, 0.0, 0.0, 0.0, 0.0, 0.0, 0.0, 0.0, 0.0, 0.0, 0.0, 0.0, 0.0, 0.0, 0.0, 0.0, 0.0, 0.0, 0.0, 0.0, 0.0, 0.0, 0.0, 0.0, 0.0, 0.0, 0.0, 0.0, 0.0, 0.0, 0.0, 0.0, 0.0, 0.0, 0.0, 0.0, 0.0, 0.0, 0.0, 0.0, 0.0, 0.0, 0.0, 0.0, 0.0, 0.0, 0.0, 0.0, 0.0, 0.0, 0.0, 0.0, 0.0, 0.0, 0.0, 0.0, 0.0, 0.0, 0.0, 0.0, 0.0, 0.0, 0.0, 0.0, 0.0, 0.0, 0.0, 0.0, 0.0, 0.0, 0.0, 0.0, 0.0, 0.0, 0.0, 0.0, 0.0, 0.0, 0.0, 0.0, 0.0, 0.0, 0.0, 0.0, 0.0, 0.0, 0.0, 0.0, 0.0, 0.0, 0.0, 0.0, 0.0, 0.0, 0.0, 0.0, 0.0, 0.0, 0.0, 0.0, 0.0, 0.0, 0.0, 0.0, 0.0, 0.0, 0.0, 0.0, 0.0, 0.0, 0.0, 0.0, 0.0, 0.0, 0.0, 0.0, 0.0, 0.0, 0.0, 0.0, 0.0, 0.0, 0.0, 0.0, 0.0, 0.0, 0.0, 0.0, 0.0, 0.0, 0.0, 0.0, 0.0, 0.0, 0.0, 0.0, 0.0, 0.0, 0.0, 0.0, 0.0, 0.0, 0.0, 0.0, 0.0, 0.0, 0.0, 0.0, 0.0, 0.0, 0.0, 0.0, 0.0, 0.0, 0.0, 0.0, 0.0, 0.0, 0.0, 0.0, 0.0, 0.0, 0.0, 0.0, 0.0, 0.0, 0.0, 0.0, 0.0, 0.0, 0.0, 0.0, 0.0, 0.0, 0.0, 0.0, 0.0, 0.0, 0.0, 0.0, 0.0, 0.0, 0.0, 0.0, 0.0, 0.0, 0.0, 0.0, 0.0, 0.0, 0.0, 0.0, 0.0, 0.0, 0.0, 0.0, 0.0, 0.0, 0.0, 0.0, 0.0, 0.0, 0.0, 0.0, 0.0, 0.0, 0.0, 0.0, 0.0, 0.0, 0.0, 0.0, 0.0, 0.0, 0.0, 0.0, 0.0, 0.0, 0.0, 0.0, 0.0, 0.0, 0.0, 0.0, 0.0, 0.0, 0.0, 0.0, 0.0, 0.0, 0.0, 0.0, 0.0, 0.0, 0.0, 0.0, 0.0, 0.0, 0.0, 0.0, 0.0, 0.0, 0.0, 0.0, 0.0, 0.0, 0.0, 0.0, 0.0, 0.0, 0.0, 0.0, 0.0, 0.0, 0.0, 0.0, 0.0, 0.0, 0.0, 0.0, 0.0, 0.0, 0.0, 0.0, 0.0, 0.0, 0.0, 0.0, 0.0, 0.0, 0.0, 0.0, 0.0, 0.0, 0.0, 0.0, 0.0, 0.0, 0.0, 0.0, 0.0, 0.0, 0.0, 0.0, 0.0, 0.0, 0.0, 0.0, 0.0, 0.0, 0.0, 0.0, 0.0, 0.0, 0.0, 0.0, 0.0, 0.0, 0.0, 0.0, 0.0, 0.0, 0.0, 0.0, 0.0, 0.0, 0.0, 0.0, 0.0, 0.0, 0.0, 0.0, 0.0, 0.0, 0.0, 0.0, 0.0, 0.0, 0.0, 0.0, 0.0, 0.0, 0.0, 0.0, 0.0, 0.0, 0.0, 0.0, 0.0, 0.0, 0.0, 0.0, 0.0, 0.0, 0.0, 0.0, 0.0, 0.0, 0.0, 0.0, 0.0, 0.0, 0.0, 0.0, 0.0, 0.0, 0.0, 0.0, 0.0, 0.0, 0.0, 0.0, 0.0, 0.0, 0.0, 0.0, 0.0, 0.0, 0.0, 0.0, 0.0, 0.0, 0.0, 0.0, 0.0, 0.0, 0.0, 0.0, 0.0, 0.0, 0.0, 0.0, 0.0, 0.0, 0.0, 0.0, 0.0, 0.0, 0.0, 0.0, 0.0, 0.0, 0.0, 0.0, 0.0, 0.0, 0.0, 0.0, 0.0, 0.0, 0.0, 0.0, 0.0, 0.0, 0.0, 0.0, 0.0, 0.0, 0.0, 0.0, 0.0, 0.0, 0.0, 0.0, 0.0, 0.0, 0.0, 0.0, 0.0, 0.0, 0.0, 0.0, 0.0, 0.0, 0.0, 0.0, 0.0, 0.0, 0.0, 0.0, 0.0, 0.0, 0.0, 0.0, 0.0, 0.0, 0.0, 0.0, 0.0, 0.0, 0.0, 0.0, 0.0, 0.0, 0.0, 0.0, 0.0, 0.0, 0.0, 0.0, 0.0, 0.0, 0.0, 0.0, 0.0, 0.0, 0.0, 0.0, 0.0, 0.0, 0.0, 0.0, 0.0, 0.0, 0.0, 0.0, 0.0, 0.0, 0.0, 0.0, 0.0, 0.0, 0.0, 0.0, 0.0, 0.0, 0.0, 0.0, 0.0, 0.0, 0.0, 0.0, 0.0, 0.0, 0.0, 0.0, 0.0, 0.0, 0.0, 0.0, 0.0, 0.0, 0.0, 0.0, 0.0, 0.0, 0.0, 0.0, 0.0, 0.0, 0.0, 0.0, 0.0, 0.0, 0.0, 0.0, 0.0, 0.0, 0.0, 0.0, 0.0, 0.0, 0.0, 0.0, 0.0, 0.0, 0.0, 0.0, 0.0, 0.0, 0.0, 0.0, 0.0, 0.0, 0.0, 0.0, 0.0, 0.0, 0.0, 0.0, 0.0, 0.0, 0.0, 0.0, 0.0, 0.0, 0.0, 0.0, 0.0, 0.0, 0.0, 0.0, 0.0, 0.0, 0.0, 0.0, 0.0, 0.0, 0.0, 0.0, 0.0, 0.0, 0.0, 0.0, 0.0, 0.0, 0.0, 0.0, 0.0, 0.0, 0.0, 0.0, 0.0, 0.0, 0.0, 0.0, 0.0, 0.0, 0.0, 0.0, 0.0, 0.0, 0.0, 0.0, 0.0, 0.0, 0.0, 0.0, 0.0, 0.0, 0.0, 0.0, 0.0, 0.0, 0.0, 0.0, 0.0, 0.0, 0.0, 0.0, 0.0, 0.0, 0.0, 0.0, 0.0, 0.0, 0.0, 0.0, 0.0, 0.0, 0.0, 0.0, 0.0, 0.0, 0.0, 0.0, 0.0, 0.0, 0.0, 0.0, 0.0, 0.0, 0.0, 0.0, 0.0, 0.0, 0.0, 0.0, 0.0, 0.0, 0.0, 0.0, 0.0, 0.0, 0.0, 0.0, 0.0, 0.0, 0.0, 0.0, 0.0, 0.0, 0.0, 0.0, 0.0, 0.0, 0.0, 0.0, 0.0, 0.0, 0.0, 0.0, 0.0, 0.0, 0.0, 0.0, 0.0, 0.0, 0.0, 0.0, 0.0, 0.0, 0.0, 0.0, 0.0, 0.0, 0.0, 0.0, 0.0, 0.0, 0.0, 0.0, 0.0, 0.0, 0.0, 0.0, 0.0, 0.0, 0.0, 0.0, 0.0, 0.0, 0.0, 0.0, 0.0, 0.0, 0.0, 0.0, 0.0, 0.0, 0.0, 0.0, 0.0, 0.0, 0.0, 0.0, 0.0, 0.0, 0.0, 0.0, 0.0, 0.0, 0.0, 0.0, 0.0, 0.0, 0.0, 0.0, 0.0, 0.0, 0.0, 0.0, 0.0, 0.0, 0.0, 0.0, 0.0, 0.0, 0.0, 0.0, 0.0, 0.0, 0.0, 0.0, 0.0, 0.0, 0.0, 0.0, 0.0, 0.0, 0.0, 0.0, 0.0, 0.0, 0.0, 0.0, 0.0, 0.0, 0.0, 0.0, 0.0, 0.0, 0.0, 0.0, 0.0, 0.0, 0.0, 0.0, 0.0, 0.0, 0.0, 0.0, 0.0, 0.0, 0.0, 0.0, 0.0, 0.0, 0.0, 0.0, 0.0, 0.0, 0.0, 0.0, 0.0, 0.0, 0.0, 0.0, 0.0, 0.0, 0.0, 0.0, 0.0, 0.0, 0.0, 0.0, 0.0, 0.0, 0.0, 0.0, 0.0, 0.0, 0.0, 0.0, 0.0, 0.0, 0.0, 0.0, 0.0, 0.0, 0.0, 0.0, 0.0, 0.0, 0.0, 0.0, 0.0, 0.0, 0.0, 0.0, 0.0, 0.0, 0.0, 0.0, 0.0, 0.0, 0.0, 0.0, 0.0, 0.0, 0.0, 0.0, 0.0, 0.0, 0.0, 0.0, 0.0, 0.0, 0.0, 0.0, 0.0, 0.0, 0.0, 0.0, 0.0, 0.0, 0.0, 0.0, 0.0, 0.0, 0.0, 0.0, 0.0, 0.0, 0.0, 0.0, 0.0, 0.0, 0.0, 0.0, 0.0, 0.0, 0.0, 0.0, 0.0, 0.0, 0.0, 0.0, 0.0, 0.0, 0.0, 0.0, 0.0, 0.0, 0.0, 0.0, 0.0, 0.0, 0.0, 0.0, 0.0, 0.0, 0.0, 0.0, 0.0, 0.0, 0.0, 0.0, 0.0, 0.0, 0.0, 0.0, 0.0, 0.0, 0.0, 0.0, 0.0, 0.0, 0.0, 0.0, 0.0, 0.0, 0.0, 0.0, 0.0, 0.0, 0.0, 0.0, 0.0, 0.0, 0.0, 0.0, 0.0, 0.0, 0.0, 0.0, 0.0, 0.0, 0.0, 0.0, 0.0, 0.0, 0.0, 0.0, 0.0, 0.0, 0.0, 0.0, 0.0, 0.0, 0.0, 0.0, 0.0, 0.0, 0.0, 0.0, 0.0, 0.0, 0.0, 0.0, 0.0, 0.0, 0.0, 0.0, 0.0, 0.0, 0.0, 0.0, 0.0, 0.0, 0.0, 0.0, 0.0, 0.0, 0.0, 0.0, 0.0, 0.0, 0.0, 0.0, 0.0, 0.0, 0.0, 0.0, 0.0, 0.0, 0.0, 0.0, 0.0, 0.0, 0.0, 0.0, 0.0, 0.0, 0.0, 0.0, 0.0, 0.0, 0.0, 0.0, 0.0, 0.0, 0.0, 0.0, 0.0, 0.0, 0.0, 0.0, 0.0, 0.0, 0.0, 0.0, 0.0, 0.0, 0.0, 0.0, 0.0, 0.0, 0.0, 0.0, 0.0, 0.0, 0.0, 0.0, 0.0, 0.0, 0.0, 0.0, 0.0, 0.0, 0.0, 0.0, 0.0, 0.0, 0.0, 0.0, 0.0, 0.0, 0.0, 0.0, 0.0, 0.0, 0.0, 0.0, 0.0, 0.0, 0.0, 0.0, 0.0, 0.0, 0.0, 0.0, 0.0, 0.0, 0.0, 0.0, 0.0, 0.0, 0.0, 0.0, 0.0, 0.0, 0.0, 0.0, 0.0, 0.0, 0.0, 0.0, 0.0, 0.0, 0.0, 0.0, 0.0, 0.0, 0.0, 0.0, 0.0, 0.0, 0.0, 0.0, 0.0, 0.0, 0.0, 0.0, 0.0, 0.0, 0.0, 0.0, 0.0, 0.0, 0.0, 0.0, 0.0, 0.0, 0.0, 0.0, 0.0, 0.0, 0.0, 0.0, 0.0, 0.0, 0.0, 0.0, 0.0, 0.0, 0.0, 0.0, 0.0, 0.0, 0.0, 0.0, 0.0, 0.0, 0.0, 0.0, 0.0, 0.0, 0.0, 0.0, 0.0, 0.0, 0.0, 0.0, 0.0, 0.0, 0.0, 0.0, 0.0, 0.0, 0.0, 0.0, 0.0, 0.0, 0.0, 0.0, 0.0, 0.0, 0.0, 0.0, 0.0, 0.0, 0.0, 0.0, 0.0, 0.0, 0.0, 0.0, 0.0, 0.0, 0.0, 0.0, 0.0, 0.0, 0.0, 0.0, 0.0, 0.0, 0.0, 0.0, 0.0, 0.0, 0.0, 0.0, 0.0, 0.0, 0.0, 0.0, 0.0, 0.0, 0.0, 0.0, 0.0, 0.0, 0.0, 0.0, 0.0, 0.0, 0.0, 0.0, 0.0, 0.0, 0.0, 0.0, 0.0, 0.0, 0.0, 0.0, 0.0, 0.0, 0.0, 0.0, 0.0, 0.0, 0.0, 0.0, 0.0, 0.0, 0.0, 0.0, 0.0, 0.0, 0.0, 0.0, 0.0, 0.0, 0.0, 0.0, 0.0, 0.0, 0.0, 0.0, 0.0, 0.0, 0.0, 0.0, 0.0, 0.0, 0.0, 0.0, 0.0, 0.0, 0.0, 0.0, 0.0, 0.0, 0.0, 0.0, 0.0, 0.0, 0.0, 0.0, 0.0, 0.0, 0.0, 0.0, 0.0, 0.0, 0.0, 0.0, 0.0, 0.0, 0.0, 0.0, 0.0, 0.0, 0.0, 0.0, 0.0, 0.0, 0.0, 0.0, 0.0, 0.0, 0.0, 0.0, 0.0, 0.0, 0.0, 0.0, 0.0, 0.0, 0.0, 0.0, 0.0, 0.0, 0.0, 0.0, 0.0, 0.0, 0.0, 0.0, 0.0, 0.0, 0.0, 0.0, 0.0, 0.0, 0.0, 0.0, 0.0, 0.0, 0.0, 0.0, 0.0, 0.0, 0.0, 0.0, 0.0, 0.0, 0.0, 0.0, 0.0, 0.0, 0.0, 0.0, 0.0, 0.0, 0.0, 0.0, 0.0, 0.0, 0.0, 0.0, 0.0, 0.0, 0.0, 0.0, 0.0, 0.0, 0.0, 0.0, 0.0, 0.0, 0.0, 0.0, 0.0, 0.0, 0.0, 0.0, 0.0, 0.0, 0.0, 0.0, 0.0, 0.0, 0.0, 0.0, 0.0, 0.0, 0.0, 0.0, 0.0, 0.0, 0.0, 0.0, 0.0, 0.0, 0.0, 0.0, 0.0, 0.0, 0.0, 0.0, 0.0, 0.0, 0.0, 0.0, 0.0, 0.0, 0.0, 0.0, 0.0, 0.0, 0.0, 0.0, 0.0, 0.0, 0.0, 0.0, 0.0, 0.0, 0.0, 0.0, 0.0, 0.0, 0.0, 0.0, 0.0, 0.0, 0.0, 0.0, 0.0, 0.0, 0.0, 0.0, 0.0, 0.0, 0.0, 0.0, 0.0, 0.0, 0.0, 0.0, 0.0, 0.0, 0.0, 0.0, 0.0, 0.0, 0.0, 0.0, 0.0, 0.0, 0.0, 0.0, 0.0, 0.0, 0.0, 0.0, 0.0, 0.0, 0.0, 0.0, 0.0, 0.0, 0.0, 0.0, 0.0, 0.0, 0.0, 0.0, 0.0, 0.0, 0.0, 0.0, 0.0, 0.0, 0.0, 0.0, 0.0, 0.0, 0.0, 0.0, 0.0, 0.0, 0.0, 0.0, 0.0, 0.0, 0.0, 0.0, 0.0, 0.0, 0.0, 0.0, 0.0, 0.0, 0.0, 0.0, 0.0, 0.0, 0.0, 0.0, 0.0, 0.0, 0.0, 0.0, 0.0, 0.0, 0.0, 0.0, 0.0, 0.0, 0.0, 0.0, 0.0, 0.0, 0.0, 0.0, 0.0, 0.0, 0.0, 0.0, 0.0, 0.0, 0.0, 0.0, 0.0, 0.0, 0.0, 0.0, 0.0, 0.0, 0.0, 0.0, 0.0, 0.0, 0.0, 0.0, 0.0, 0.0, 0.0, 0.0, 0.0, 0.0, 0.0, 0.0, 0.0, 0.0, 0.0, 0.0, 0.0, 0.0, 0.0, 0.0, 0.0, 0.0, 0.0, 0.0, 0.0, 0.0, 0.0, 0.0, 0.0, 0.0, 0.0, 0.0, 0.0, 0.0, 0.0, 0.0, 0.0, 0.0, 0.0, 0.0, 0.0, 0.0, 0.0, 0.0, 0.0, 0.0, 0.0, 0.0, 0.0, 0.0, 0.0, 0.0, 0.0, 0.0, 0.0, 0.0, 0.0, 0.0, 0.0, 0.0, 0.0, 0.0, 0.0, 0.0, 0.0, 0.0, 0.0, 0.0, 0.0, 0.0, 0.0, 0.0, 0.0, 0.0, 0.0, 0.0, 0.0, 0.0, 0.0, 0.0, 0.0, 0.0, 0.0, 0.0, 0.0, 0.0, 0.0, 0.0, 0.0, 0.0, 0.0, 0.0, 0.0, 0.0, 0.0, 0.0, 0.0, 0.0, 0.0, 0.0, 0.0, 0.0, 0.0, 0.0, 0.0, 0.0, 0.0, 0.0, 0.0, 0.0, 0.0, 0.0, 0.0, 0.0, 0.0, 0.0, 0.0, 0.0, 0.0, 0.0, 0.0, 0.0, 0.0, 0.0, 0.0, 0.0, 0.0, 0.0, 0.0, 0.0, 0.0, 0.0, 0.0, 0.0, 0.0, 0.0, 0.0, 0.0, 0.0, 0.0, 0.0, 0.0, 0.0, 0.0, 0.0, 0.0, 0.0, 0.0, 0.0, 0.0, 0.0, 0.0, 0.0, 0.0, 0.0, 0.0, 0.0, 0.0, 0.0, 0.0, 0.0, 0.0, 0.0, 0.0, 0.0, 0.0, 0.0, 0.0, 0.0, 0.0, 0.0, 0.0, 0.0, 0.0, 0.0, 0.0, 0.0, 0.0, 0.0, 0.0, 0.0, 0.0, 0.0, 0.0, 0.0, 0.0, 0.0, 0.0, 0.0, 0.0, 0.0, 0.0, 0.0, 0.0, 0.0, 0.0, 0.0, 0.0, 0.0, 0.0, 0.0, 0.0, 0.0, 0.0, 0.0, 0.0, 0.0, 0.0, 0.0, 0.0, 0.0, 0.0, 0.0, 0.0, 0.0, 0.0, 0.0, 0.0, 0.0, 0.0, 0.0, 0.0, 0.0, 0.0, 0.0, 0.0, 0.0, 0.0, 0.0, 0.0, 0.0, 0.0, 0.0, 0.0, 0.0, 0.0, 0.0, 0.0, 0.0, 0.0, 0.0, 0.0, 0.0, 0.0, 0.0, 0.0, 0.0, 0.0, 0.0, 0.0, 0.0, 0.0, 0.0, 0.0, 0.0, 0.0, 0.0, 0.0, 0.0, 0.0, 0.0, 0.0, 0.0, 0.0, 0.0, 0.0, 0.0, 0.0, 0.0, 0.0, 0.0, 0.0, 0.0, 0.0, 0.0, 0.0, 0.0, 0.0, 0.0, 0.0, 0.0, 0.0, 0.0, 0.0, 0.0, 0.0, 0.0, 0.0, 0.0, 0.0, 0.0, 0.0, 0.0, 0.0, 0.0, 0.0, 0.0, 0.0, 0.0, 0.0, 0.0, 0.0, 0.0, 0.0, 0.0, 0.0, 0.0, 0.0, 0.0, 0.0, 0.0, 0.0, 0.0, 0.0, 0.0, 0.0, 0.0, 0.0, 0.0, 0.0, 0.0, 0.0, 0.0, 0.0, 0.0, 0.0, 0.0, 0.0, 0.0, 0.0, 0.0, 0.0, 0.0, 0.0, 0.0, 0.0, 0.0, 0.0, 0.0, 0.0, 0.0, 0.0, 0.0, 0.0, 0.0, 0.0, 0.0, 0.0, 0.0, 0.0, 0.0, 0.0, 0.0, 0.0, 0.0, 0.0, 0.0, 0.0, 0.0, 0.0, 0.0, 0.0, 0.0, 0.0, 0.0, 0.0, 0.0, 0.0, 0.0, 0.0, 0.0, 0.0, 0.0, 0.0, 0.0, 0.0, 0.0, 0.0, 0.0, 0.0, 0.0, 0.0, 0.0, 0.0, 0.0, 0.0, 0.0, 0.0, 0.0, 0.0, 0.0, 0.0, 0.0, 0.0, 0.0, 0.0, 0.0, 0.0, 0.0, 0.0, 0.0, 0.0, 0.0, 0.0, 0.0, 0.0, 0.0, 0.0, 0.0, 0.0, 0.0, 0.0, 0.0, 0.0, 0.0, 0.0, 0.0, 0.0, 0.0, 0.0, 0.0, 0.0, 0.0, 0.0, 0.0, 0.0, 0.0, 0.0, 0.0, 0.0, 0.0, 0.0, 0.0, 0.0, 0.0, 0.0, 0.0, 0.0, 0.0, 0.0, 0.0, 0.0, 0.0, 0.0, 0.0, 0.0, 0.0, 0.0, 0.0, 0.0, 0.0, 0.0, 0.0, 0.0, 0.0, 0.0, 0.0, 0.0, 0.0, 0.0, 0.0, 0.0, 0.0, 0.0, 0.0, 0.0, 0.0, 0.0, 0.0, 0.0, 0.0, 0.0, 0.0, 0.0, 0.0, 0.0, 0.0, 0.0, 0.0, 0.0, 0.0, 0.0, 0.0, 0.0, 0.0, 0.0, 0.0, 0.0, 0.0, 0.0, 0.0, 0.0, 0.0, 0.0, 0.0, 0.0, 0.0, 0.0, 0.0, 0.0, 0.0, 0.0, 0.0, 0.0, 0.0, 0.0, 0.0, 0.0, 0.0, 0.0, 0.0, 0.0, 0.0, 0.0, 0.0, 0.0, 0.0, 0.0, 0.0, 0.0, 0.0, 0.0, 0.0, 0.0, 0.0, 0.0, 0.0, 0.0, 0.0, 0.0, 0.0, 0.0, 0.0, 0.0, 0.0, 0.0, 0.0, 0.0, 0.0, 0.0, 0.0, 0.0, 0.0, 0.0, 0.0, 0.0, 0.0, 0.0, 0.0, 0.0, 0.0, 0.0, 0.0, 0.0, 0.0, 0.0, 0.0, 0.0, 0.0, 0.0, 0.0, 0.0, 0.0, 0.0, 0.0, 0.0, 0.0, 0.0, 0.0, 0.0, 0.0, 0.0, 0.0, 0.0, 0.0, 0.0, 0.0, 0.0, 0.0, 0.0, 0.0, 0.0, 0.0, 0.0, 0.0, 0.0, 0.0, 0.0, 0.0, 0.0, 0.0, 0.0, 0.0, 0.0, 0.0, 0.0, 0.0, 0.0, 0.0, 0.0, 0.0, 0.0, 0.0, 0.0, 0.0, 0.0, 0.0, 0.0, 0.0, 0.0, 0.0, 0.0, 0.0, 0.0, 0.0, 0.0, 0.0, 0.0, 0.0, 0.0, 0.0, 0.0, 0.0, 0.0, 0.0, 0.0, 0.0, 0.0, 0.0, 0.0, 0.0, 0.0, 0.0, 0.0, 0.0, 0.0, 0.0, 0.0, 0.0, 0.0, 0.0, 0.0, 0.0, 0.0, 0.0, 0.0, 0.0, 0.0, 0.0, 0.0, 0.0, 0.0, 0.0, 0.0, 0.0, 0.0, 0.0, 0.0, 0.0, 0.0, 0.0, 0.0, 0.0, 0.0, 0.0, 0.0, 0.0, 0.0, 0.0, 0.0, 0.0, 0.0, 0.0, 0.0, 0.0, 0.0, 0.0, 0.0, 0.0, 0.0, 0.0, 0.0, 0.0, 0.0, 0.0, 0.0, 0.0, 0.0, 0.0, 0.0, 0.0, 0.0, 0.0, 0.0, 0.0, 0.0, 0.0, 0.0, 0.0, 0.0, 0.0, 0.0, 0.0, 0.0, 0.0, 0.0, 0.0, 0.0, 0.0, 0.0, 0.0, 0.0, 0.0, 0.0, 0.0, 0.0, 0.0, 0.0, 0.0, 0.0, 0.0, 0.0, 0.0, 0.0, 0.0, 0.0, 0.0, 0.0, 0.0, 0.0, 0.0, 0.0, 0.0, 0.0, 0.0, 0.0, 0.0, 0.0, 0.0, 0.0, 0.0, 0.0, 0.0, 0.0, 0.0, 0.0, 0.0, 0.0, 0.0, 0.0, 0.0, 0.0, 0.0, 0.0, 0.0, 0.0, 0.0, 0.0, 0.0, 0.0, 0.0, 0.0, 0.0, 0.0, 0.0, 0.0, 0.0, 0.0, 0.0, 0.0, 0.0, 0.0, 0.0, 0.0, 0.0, 0.0, 0.0, 0.0, 0.0, 0.0, 0.0, 0.0, 0.0, 0.0, 0.0, 0.0, 0.0, 0.0, 0.0, 0.0, 0.0, 0.0, 0.0, 0.0, 0.0, 0.0, 0.0, 0.0, 0.0, 0.0, 0.0, 0.0, 0.0, 0.0, 0.0, 0.0, 0.0, 0.0, 0.0, 0.0, 0.0, 0.0, 0.0, 0.0, 0.0, 0.0, 0.0, 0.0, 0.0, 0.0, 0.0, 0.0, 0.0, 0.0, 0.0, 0.0, 0.0, 0.0, 0.0, 0.0, 0.0, 0.0, 0.0, 0.0, 0.0, 0.0, 0.0, 0.0, 0.0, 0.0, 0.0, 0.0, 0.0, 0.0, 0.0, 0.0, 0.0, 0.0, 0.0, 0.0, 0.0, 0.0, 0.0, 0.0, 0.0, 0.0, 0.0, 0.0, 0.0, 0.0, 0.0, 0.0, 0.0, 0.0, 0.0, 0.0, 0.0, 0.0, 0.0, 0.0, 0.0, 0.0, 0.0, 0.0, 0.0, 0.0, 0.0, 0.0, 0.0, 0.0, 0.0, 0.0, 0.0, 0.0, 0.0, 0.0, 0.0, 0.0, 0.0, 0.0, 0.0, 0.0, 0.0, 0.0, 0.0, 0.0, 0.0, 0.0, 0.0, 0.0, 0.0, 0.0, 0.0, 0.0, 0.0, 0.0, 0.0, 0.0, 0.0, 0.0, 0.0, 0.0, 0.0, 0.0, 0.0, 0.0, 0.0, 0.0, 0.0, 0.0, 0.0, 0.0, 0.0, 0.0, 0.0, 0.0, 0.0, 0.0, 0.0, 0.0, 0.0, 0.0, 0.0, 0.0, 0.0, 0.0, 0.0, 0.0, 0.0, 0.0, 0.0, 0.0, 0.0, 0.0, 0.0, 0.0, 0.0, 0.0, 0.0, 0.0, 0.0, 0.0, 0.0, 0.0, 0.0, 0.0, 0.0, 0.0, 0.0, 0.0, 0.0, 0.0, 0.0, 0.0, 0.0, 0.0, 0.0, 0.0, 0.0, 0.0, 0.0, 0.0, 0.0, 0.0, 0.0, 0.0, 0.0, 0.0, 0.0, 0.0, 0.0, 0.0, 0.0, 0.0, 0.0, 0.0, 0.0, 0.0, 0.0, 0.0, 0.0, 0.0, 0.0, 0.0, 0.0, 0.0, 0.0, 0.0, 0.0, 0.0, 0.0, 0.0, 0.0, 0.0, 0.0, 0.0, 0.0, 0.0, 0.0, 0.0, 0.0, 0.0, 0.0, 0.0, 0.0, 0.0, 0.0, 0.0, 0.0, 0.0, 0.0, 0.0, 0.0, 0.0, 0.0, 0.0, 0.0, 0.0, 0.0, 0.0, 0.0, 0.0, 0.0, 0.0, 0.0, 0.0, 0.0, 0.0, 0.0, 0.0, 0.0, 0.0, 0.0, 0.0, 0.0, 0.0, 0.0, 0.0, 0.0, 0.0, 0.0, 0.0, 0.0, 0.0, 0.0, 0.0, 0.0, 0.0, 0.0, 0.0, 0.0, 0.0, 0.0, 0.0, 0.0, 0.0, 0.0, 0.0, 0.0, 0.0, 0.0, 0.0, 0.0, 0.0, 0.0, 0.0, 0.0, 0.0, 0.0, 0.0, 0.0, 0.0, 0.0, 0.0, 0.0, 0.0, 0.0, 0.0, 0.0, 0.0, 0.0, 0.0, 0.0, 0.0, 0.0, 0.0, 0.0, 0.0, 0.0, 0.0, 0.0, 0.0, 0.0, 0.0, 0.0, 0.0, 0.0, 0.0, 0.0, 0.0, 0.0, 0.0, 0.0, 0.0, 0.0, 0.0, 0.0, 0.0, 0.0, 0.0, 0.0, 0.0, 0.0, 0.0, 0.0, 0.0, 0.0, 0.0, 0.0, 0.0, 0.0, 0.0, 0.0, 0.0, 0.0, 0.0, 0.0, 0.0, 0.0, 0.0, 0.0, 0.0, 0.0, 0.0, 0.0, 0.0, 0.0, 0.0, 0.0, 0.0, 0.0, 0.0, 0.0, 0.0, 0.0, 0.0, 0.0, 0.0, 0.0, 0.0, 0.0, 0.0, 0.0, 0.0, 0.0, 0.0, 0.0, 0.0, 0.0, 0.0, 0.0, 0.0, 0.0, 0.0, 0.0, 0.0, 0.0, 0.0, 0.0, 0.0, 0.0, 0.0, 0.0, 0.0, 0.0, 0.0, 0.0, 0.0, 0.0, 0.0, 0.0, 0.0, 0.0, 0.0, 0.0, 0.0, 0.0, 0.0, 0.0, 0.0, 0.0, 0.0, 0.0, 0.0, 0.0, 0.0, 0.0, 0.0, 0.0, 0.0, 0.0, 0.0, 0.0, 0.0, 0.0, 0.0, 0.0, 0.0, 0.0, 0.0, 0.0, 0.0, 0.0, 0.0, 0.0, 0.0, 0.0, 0.0, 0.0, 0.0, 0.0, 0.0, 0.0, 0.0, 0.0, 0.0, 0.0, 0.0, 0.0, 0.0, 0.0, 0.0, 0.0, 0.0, 0.0, 0.0, 0.0, 0.0, 0.0, 0.0, 0.0, 0.0, 0.0, 0.0, 0.0, 0.0, 0.0, 0.0, 0.0, 0.0, 0.0, 0.0, 0.0, 0.0, 0.0, 0.0, 0.0, 0.0, 0.0, 0.0, 0.0, 0.0, 0.0, 0.0, 0.0, 0.0, 0.0, 0.0, 0.0, 0.0, 0.0, 0.0, 0.0, 0.0, 0.0, 0.0, 0.0, 0.0, 0.0, 0.0, 0.0, 0.0, 0.0, 0.0, 0.0, 0.0, 0.0, 0.0, 0.0, 0.0, 0.0, 0.0, 0.0, 0.0, 0.0, 0.0, 0.0, 0.0, 0.0, 0.0, 0.0, 0.0, 0.0, 0.0, 0.0, 0.0, 0.0, 0.0, 0.0, 0.0, 0.0, 0.0, 0.0, 0.0, 0.3, 0.6537, 0.3, 1.0, 0.2, 1.0, 0.2, 0.6537, 0.4, 0.6537, 0.4, 1.0, 0.3, 1.0, 0.3, 0.6537, 0.5, 0.6537, 0.5, 1.0, 0.4, 1.0, 0.4, 0.6537, 0.6, 0.6537, 0.6, 1.0, 0.5, 1.0, 0.5, 0.6537, 0.7, 0.6537, 0.7, 1.0, 0.6, 1.0, 0.6, 0.6537, 0.8, 0.6537, 0.8, 1.0, 0.7, 1.0, 0.7, 0.6537, 0.1, 0.6537, 0.1, 1.0, -7.451e-08, 1.0, -7.451e-08, 0.6537, 0.9, 0.6537, 0.9, 1.0, 0.8, 1.0, 0.8, 0.6537, 1.0, 0.6537, 1.0, 1.0, 0.9, 1.0, 0.9, 0.6537, 0.2, 0.6537, 0.2, 1.0, 0.1, 1.0, 0.1, 0.6537, 0.3911, 0.4442, 0.25, 0.49, 0.25, 0.25, 0.25, 0.49, 0.1089, 0.4442, 0.25, 0.25, 0.1089, 0.4442, 0.02175, 0.3242, 0.25, 0.25, 0.02175, 0.3242, 0.02175, 0.1758, 0.25, 0.25, 0.02175, 0.1758, 0.1089, 0.05584, 0.25, 0.25, 0.1089, 0.05584, 0.25, 0.01, 0.25, 0.25, 0.25, 0.01, 0.3911, 0.05584, 0.25, 0.25, 0.3911, 0.05584, 0.4783, 0.1758, 0.25, 0.25, 0.4783, 0.1758, 0.4783, 0.3242, 0.25, 0.25, 0.4783, 0.3242, 0.3911, 0.4442, 0.25, 0.25, 0.9363, 0.0, 1.0, 0.0, 0.07273, 0.0, 0.07302, 0.0, 1.0, 0.0, 1.0, 0.0, 0.05681, 0.0, 0.07273, 0.0, 1.0, 0.0, 1.0, 0.0, 0.06097, 0.0, 0.05681, 0.0, 1.0, 0.0, 1.0, 0.0, 0.04126, 0.0, 0.06097, 0.0, 1.0, 0.0, 1.0, 0.0, 0.03663, 0.0, 0.04126, 0.0, 1.0, 0.0, 1.0, 0.0, 0.03888, 0.0, 0.03663, 0.0, 3.703e-09, 0.2179, 9.727e-10, 0.7945, 0.03097, 0.9398, 0.1057, 1.0, 0.107, 0.2179, 0.107, 0.2179, 0.107, 1.0, 0.8671, 1.0, 0.8671, 0.2179, 0.08221, 0.0, 0.03873, 0.0, 0.01932, 0.01734, 0.01932, 0.01734, 3.703e-09, 0.2179, 0.107, 0.2179, 0.8671, 1.711e-08, 1.0, 0.2179, 0.9636, 0.02746, 0.9636, 0.02746, 0.9664, 0.0, 0.8657, 0.0, 0.9664, 0.0, 0.9363, 0.0, 0.07302, 0.0, 0.03873, 0.0, 0.8657, 0.0, 0.9664, 0.0, 0.03873, 0.0, 0.08221, 0.0, 0.9363, 0.0, 0.07302, 0.0, 0.07273, 0.0, 1.0, 0.0, 1.0, 0.0, 0.07273, 0.0, 0.05681, 0.0, 1.0, 0.0, 1.0, 0.0, 0.05681, 0.0, 0.06097, 0.0, 1.0, 0.0, 1.0, 0.0, 0.06097, 0.0, 0.04126, 0.0, 1.0, 0.0, 1.0, 0.0, 0.04126, 0.0, 0.03663, 0.0, 1.0, 0.0, 1.0, 0.0, 0.03663, 0.0, 0.03888, 0.0, 1.0, 0.0, 3.703e-09, 0.2179, 0.107, 0.2179, 0.1057, 1.0, 0.03097, 0.9398, 9.727e-10, 0.7945, 0.107, 0.2179, 0.8671, 0.2179, 0.8671, 1.0, 0.107, 1.0, 0.08221, 0.0, 0.01932, 0.01734, 0.03873, 0.0, 0.01932, 0.01734, 0.107, 0.2179, 3.703e-09, 0.2179, 0.8671, 1.711e-08, 0.9636, 0.02746, 1.0, 0.2179, 0.9636, 0.02746, 0.8657, 0.0, 0.9664, 0.0, 0.9664, 0.0, 0.03873, 0.0, 0.07302, 0.0, 0.9363, 0.0, 0.8657, 0.0, 0.08221, 0.0, 0.03873, 0.0, 0.9664, 0.0, 0.1057, 1.0, 0.03097, 0.9398, 0.03097, 0.9398, 0.1057, 1.0, 0.05681, 0.0, 0.06097, 0.0, 0.06097, 0.0, 0.05681, 0.0, 0.03873, 0.0, 0.07302, 0.0, 0.07302, 0.0, 0.03873, 0.0, 1.0, 0.0, 1.0, 0.0, 1.0, 0.0, 1.0, 0.0, 0.03097, 0.9398, 9.727e-10, 0.7945, 9.727e-10, 0.7945, 0.03097, 0.9398, 0.9363, 0.0, 0.9664, 0.0, 0.9664, 0.0, 0.9363, 0.0, 0.03663, 0.0, 0.03888, 0.0, 0.03888, 0.0, 0.03663, 0.0, 1.0, 0.2179, 1.0, 0.7945, 1.0, 0.7945, 1.0, 0.2179, 1.0, 0.0, 1.0, 0.0, 1.0, 0.0, 1.0, 0.0, 0.9664, 0.0, 0.9636, 0.02746, 0.9636, 0.02746, 0.9664, 0.0, 1.0, 0.7945, 0.9615, 0.9398, 0.9615, 0.9398, 1.0, 0.7945, 0.06097, 0.0, 0.04126, 0.0, 0.04126, 0.0, 0.06097, 0.0, 0.01932, 0.01734, 0.03873, 0.0, 0.03873, 0.0, 0.01932, 0.01734, 1.0, 0.0, 1.0, 0.0, 1.0, 0.0, 1.0, 0.0, 0.9615, 0.9398, 0.8671, 1.0, 0.8671, 1.0, 0.9615, 0.9398, 0.9636, 0.02746, 1.0, 0.2179, 1.0, 0.2179, 0.9636, 0.02746, 0.07273, 0.0, 0.05681, 0.0, 0.05681, 0.0, 0.07273, 0.0, 0.07302, 0.0, 0.07273, 0.0, 0.07273, 0.0, 0.07302, 0.0, 1.0, 0.0, 1.0, 0.0, 1.0, 0.0, 1.0, 0.0, 1.0, 0.0, 0.9363, 0.0, 0.9363, 0.0, 1.0, 0.0, 0.04126, 0.0, 0.03663, 0.0, 0.03663, 0.0, 0.04126, 0.0, 9.727e-10, 0.7945, 3.703e-09, 0.2179, 3.703e-09, 0.2179, 9.727e-10, 0.7945, 1.0, 0.0, 1.0, 0.0, 1.0, 0.0, 1.0, 0.0, 0.8671, 1.0, 0.107, 1.0, 0.107, 1.0, 0.8671, 1.0, 3.703e-09, 0.2179, 0.01932, 0.01734, 0.01932, 0.01734, 3.703e-09, 0.2179, 0.8671, 0.2179, 1.0, 0.2179, 1.0, 0.7945, 0.9615, 0.9398, 0.8671, 1.0, 0.8671, 0.2179, 0.8671, 1.0, 0.9615, 0.9398, 1.0, 0.7945, 1.0, 0.2179, 0.3, 0.6537, 0.2, 0.6537, 0.2, 1.0, 0.3, 1.0, 0.4, 0.6537, 0.3, 0.6537, 0.3, 1.0, 0.4, 1.0, 0.5, 0.6537, 0.4, 0.6537, 0.4, 1.0, 0.5, 1.0, 0.6, 0.6537, 0.5, 0.6537, 0.5, 1.0, 0.6, 1.0, 0.7, 0.6537, 0.6, 0.6537, 0.6, 1.0, 0.7, 1.0, 0.8, 0.6537, 0.7, 0.6537, 0.7, 1.0, 0.8, 1.0, 0.1, 0.6537, -7.451e-08, 0.6537, -7.451e-08, 1.0, 0.1, 1.0, 0.9, 0.6537, 0.8, 0.6537, 0.8, 1.0, 0.9, 1.0, 1.0, 0.6537, 0.9, 0.6537, 0.9, 1.0, 1.0, 1.0, 0.2, 0.6537, 0.1, 0.6537, 0.1, 1.0, 0.2, 1.0, 0.3911, 0.4442, 0.25, 0.25, 0.25, 0.49, 0.25, 0.49, 0.25, 0.25, 0.1089, 0.4442, 0.1089, 0.4442, 0.25, 0.25, 0.02175, 0.3242, 0.02175, 0.3242, 0.25, 0.25, 0.02175, 0.1758, 0.02175, 0.1758, 0.25, 0.25, 0.1089, 0.05584, 0.1089, 0.05584, 0.25, 0.25, 0.25, 0.01, 0.25, 0.01, 0.25, 0.25, 0.3911, 0.05584, 0.3911, 0.05584, 0.25, 0.25, 0.4783, 0.1758, 0.4783, 0.1758, 0.25, 0.25, 0.4783, 0.3242, 0.4783, 0.3242, 0.25, 0.25, 0.3911, 0.4442, 0.9363, 0.0, 0.07302, 0.0, 0.07273, 0.0, 1.0, 0.0, 1.0, 0.0, 0.07273, 0.0, 0.05681, 0.0, 1.0, 0.0, 1.0, 0.0, 0.05681, 0.0, 0.06097, 0.0, 1.0, 0.0, 1.0, 0.0, 0.06097, 0.0, 0.04126, 0.0, 1.0, 0.0, 1.0, 0.0, 0.04126, 0.0, 0.03663, 0.0, 1.0, 0.0, 1.0, 0.0, 0.03663, 0.0, 0.03888, 0.0, 1.0, 0.0, 3.703e-09, 0.2179, 0.107, 0.2179, 0.1057, 1.0, 0.03097, 0.9398, 9.727e-10, 0.7945, 0.107, 0.2179, 0.8671, 0.2179, 0.8671, 1.0, 0.107, 1.0, 0.08221, 0.0, 0.01932, 0.01734, 0.03873, 0.0, 0.01932, 0.01734, 0.107, 0.2179, 3.703e-09, 0.2179, 0.8671, 1.711e-08, 0.9636, 0.02746, 1.0, 0.2179, 0.9636, 0.02746, 0.8657, 0.0, 0.9664, 0.0, 0.9664, 0.0, 0.03873, 0.0, 0.07302, 0.0, 0.9363, 0.0, 0.8657, 0.0, 0.08221, 0.0, 0.03873, 0.0, 0.9664, 0.0, 0.9363, 0.0, 1.0, 0.0, 0.07273, 0.0, 0.07302, 0.0, 1.0, 0.0, 1.0, 0.0, 0.05681, 0.0, 0.07273, 0.0, 1.0, 0.0, 1.0, 0.0, 0.06097, 0.0, 0.05681, 0.0, 1.0, 0.0, 1.0, 0.0, 0.04126, 0.0, 0.06097, 0.0, 1.0, 0.0, 1.0, 0.0, 0.03663, 0.0, 0.04126, 0.0, 1.0, 0.0, 1.0, 0.0, 0.03888, 0.0, 0.03663, 0.0, 3.703e-09, 0.2179, 9.727e-10, 0.7945, 0.03097, 0.9398, 0.1057, 1.0, 0.107, 0.2179, 0.107, 0.2179, 0.107, 1.0, 0.8671, 1.0, 0.8671, 0.2179, 0.08221, 0.0, 0.03873, 0.0, 0.01932, 0.01734, 0.01932, 0.01734, 3.703e-09, 0.2179, 0.107, 0.2179, 0.8671, 1.711e-08, 1.0, 0.2179, 0.9636, 0.02746, 0.9636, 0.02746, 0.9664, 0.0, 0.8657, 0.0, 0.9664, 0.0, 0.9363, 0.0, 0.07302, 0.0, 0.03873, 0.0, 0.8657, 0.0, 0.9664, 0.0, 0.03873, 0.0, 0.08221, 0.0, 0.1057, 1.0, 0.1057, 1.0, 0.03097, 0.9398, 0.03097, 0.9398, 0.05681, 0.0, 0.05681, 0.0, 0.06097, 0.0, 0.06097, 0.0, 0.03873, 0.0, 0.03873, 0.0, 0.07302, 0.0, 0.07302, 0.0, 1.0, 0.0, 1.0, 0.0, 1.0, 0.0, 1.0, 0.0, 0.03097, 0.9398, 0.03097, 0.9398, 9.727e-10, 0.7945, 9.727e-10, 0.7945, 0.9363, 0.0, 0.9363, 0.0, 0.9664, 0.0, 0.9664, 0.0, 0.03663, 0.0, 0.03663, 0.0, 0.03888, 0.0, 0.03888, 0.0, 1.0, 0.2179, 1.0, 0.2179, 1.0, 0.7945, 1.0, 0.7945, 1.0, 0.0, 1.0, 0.0, 1.0, 0.0, 1.0, 0.0, 0.9664, 0.0, 0.9664, 0.0, 0.9636, 0.02746, 0.9636, 0.02746, 1.0, 0.7945, 1.0, 0.7945, 0.9615, 0.9398, 0.9615, 0.9398, 0.06097, 0.0, 0.06097, 0.0, 0.04126, 0.0, 0.04126, 0.0, 0.01932, 0.01734, 0.01932, 0.01734, 0.03873, 0.0, 0.03873, 0.0, 1.0, 0.0, 1.0, 0.0, 1.0, 0.0, 1.0, 0.0, 0.9615, 0.9398, 0.9615, 0.9398, 0.8671, 1.0, 0.8671, 1.0, 0.9636, 0.02746, 0.9636, 0.02746, 1.0, 0.2179, 1.0, 0.2179, 0.07273, 0.0, 0.07273, 0.0, 0.05681, 0.0, 0.05681, 0.0, 0.07302, 0.0, 0.07302, 0.0, 0.07273, 0.0, 0.07273, 0.0, 1.0, 0.0, 1.0, 0.0, 1.0, 0.0, 1.0, 0.0, 1.0, 0.0, 1.0, 0.0, 0.9363, 0.0, 0.9363, 0.0, 0.04126, 0.0, 0.04126, 0.0, 0.03663, 0.0, 0.03663, 0.0, 9.727e-10, 0.7945, 9.727e-10, 0.7945, 3.703e-09, 0.2179, 3.703e-09, 0.2179, 1.0, 0.0, 1.0, 0.0, 1.0, 0.0, 1.0, 0.0, 0.8671, 1.0, 0.8671, 1.0, 0.107, 1.0, 0.107, 1.0, 3.703e-09, 0.2179, 3.703e-09, 0.2179, 0.01932, 0.01734, 0.01932, 0.01734, 0.8671, 0.2179, 0.8671, 1.0, 0.9615, 0.9398, 1.0, 0.7945, 1.0, 0.2179, 0.8671, 0.2179, 1.0, 0.2179, 1.0, 0.7945, 0.9615, 0.9398, 0.8671, 1.0])
me_policecap_highpoly.materials.append(None)
me_policecap_highpoly.update()

# ---- objects
ob_policecap_highpoly = bpy.data.objects.new('PoliceCap_HIGHPOLY', me_policecap_highpoly)

# ---- transforms, parenting, visibility, modifiers, constraints
ob_policecap_highpoly.location = (0.0, 0.0, 0.0)
_m = ob_policecap_highpoly.modifiers.new('Bevel', 'BEVEL')
_m.width = 0.001
_m.width_pct = 0.001
_m.limit_method = 'WEIGHT'
_m.offset_type = 'WIDTH'
_m = ob_policecap_highpoly.modifiers.new('Subdivision', 'SUBSURF')
_m.levels = 3
_m.render_levels = 3

# ---- collection membership
scene.collection.objects.link(ob_policecap_highpoly)

# ---- scene / render settings (as saved in the file)
scene.frame_start = 1; scene.frame_end = 250; scene.frame_set(1)
scene.render.engine = 'BLENDER_EEVEE_NEXT'
scene.eevee.ray_tracing_options.trace_max_roughness = 0.0
bpy.context.view_layer.update()

# ---- added for rendering (the .blend has no active camera and no usable light): camera, sun
cam_auto = bpy.data.cameras.new('AutoCamera')
cam_auto.lens = 50.0
cam_auto.sensor_width = 36.0
cam_auto.clip_end = 1000.0
ob_auto_camera = bpy.data.objects.new('AutoCamera', cam_auto)
scene.collection.objects.link(ob_auto_camera)
ob_auto_camera.location = (0.337933, -0.404852, 0.34037)
ob_auto_camera.rotation_euler = (1.09748, -7.21219e-08, 0.694738)
scene.camera = ob_auto_camera
light_auto_sun = bpy.data.lights.new('AutoSun', 'SUN')
light_auto_sun.energy = 3.0
light_auto_sun.angle = 0.0523599
ob_auto_sun = bpy.data.objects.new('AutoSun', light_auto_sun)
scene.collection.objects.link(ob_auto_sun)
ob_auto_sun.rotation_euler = (0.872665, 0.174533, 0.523599)
bpy.context.view_layer.update()
